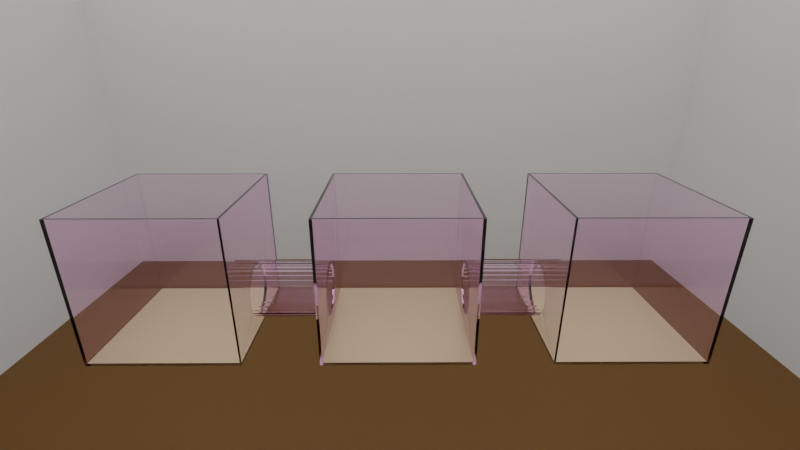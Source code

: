 # Source: Fluid_Container.blend  (saved by Blender 2.93.21; exported with 4.5.12 LTS)
import bpy
from mathutils import Matrix  # noqa: F401  (used for matrix-valued properties, if any)

bpy.ops.wm.read_factory_settings(use_empty=True)
scene = bpy.context.scene
scene.name = 'Scene'

# ---- collections
col_collection = bpy.data.collections.new('Collection'); scene.collection.children.link(col_collection)

# ---- materials (node trees are filled in below, after node groups)
mat_transp = bpy.data.materials.new('transp')
mat_material_001 = bpy.data.materials.new('Material.001')
mat_material_002 = bpy.data.materials.new('Material.002')
mat_material_004 = bpy.data.materials.new('Material.004')
mat_material = bpy.data.materials.new('Material')
mat_material.surface_render_method = 'BLENDED'
mat_material.blend_method = 'BLEND'
mat_material.alpha_threshold = 0.0
mat_material.use_raytrace_refraction = True
mat_material.use_screen_refraction = True
mat_material.thickness_mode = 'SLAB'
mat_material.line_color = (0.0, 0.0, 0.0, 1.0)
mat_liquid_domain_material = bpy.data.materials.new('Liquid Domain Material')

# ---- material node trees
mat_transp.use_nodes = True; mat_transp.node_tree.nodes.clear()
_N = mat_transp.node_tree.nodes; _L = mat_transp.node_tree.links
n0 = _N.new('ShaderNodeOutputMaterial'); n0.name = 'Material Output'; n0.location = (300, 300)
n1 = _N.new('ShaderNodeBsdfTransparent'); n1.name = 'Transparent BSDF'; n1.location = (10, 300)
_L.new(n1.outputs[0], n0.inputs[0])
n0.is_active_output = True
mat_material_001.use_nodes = True; mat_material_001.node_tree.nodes.clear()
_N = mat_material_001.node_tree.nodes; _L = mat_material_001.node_tree.links
n0 = _N.new('ShaderNodeBsdfPrincipled'); n0.name = 'Principled BSDF'; n0.location = (10, 300)
n0.distribution = 'GGX'
n0.subsurface_method = 'BURLEY'
n0.inputs[0].default_value = (0.8714, 0.8714, 0.8714, 1.0)
n0.inputs[3].default_value = 1.45
n0.inputs[27].default_value = (0.0, 0.0, 0.0, 1.0)
n0.inputs[28].default_value = 1.0
n1 = _N.new('ShaderNodeOutputMaterial'); n1.name = 'Material Output'; n1.location = (300, 300)
_L.new(n0.outputs[0], n1.inputs[0])
n1.is_active_output = True
mat_material_002.use_nodes = True; mat_material_002.node_tree.nodes.clear()
_N = mat_material_002.node_tree.nodes; _L = mat_material_002.node_tree.links
n0 = _N.new('ShaderNodeBsdfPrincipled'); n0.name = 'Principled BSDF'; n0.location = (10, 300)
n0.distribution = 'GGX'
n0.subsurface_method = 'BURLEY'
n0.inputs[0].default_value = (0.1492, 0.06443, 0.003279, 1.0)
n0.inputs[1].default_value = 0.1901
n0.inputs[2].default_value = 0.3926
n0.inputs[3].default_value = 1.45
n0.inputs[27].default_value = (0.0, 0.0, 0.0, 1.0)
n0.inputs[28].default_value = 1.0
n1 = _N.new('ShaderNodeOutputMaterial'); n1.name = 'Material Output'; n1.location = (300, 300)
_L.new(n0.outputs[0], n1.inputs[0])
n1.is_active_output = True
mat_material_004.use_nodes = True; mat_material_004.node_tree.nodes.clear()
_N = mat_material_004.node_tree.nodes; _L = mat_material_004.node_tree.links
n0 = _N.new('ShaderNodeBsdfPrincipled'); n0.name = 'Principled BSDF'; n0.location = (10, 300)
n0.distribution = 'GGX'
n0.subsurface_method = 'BURLEY'
n0.inputs[0].default_value = (0.8, 0.7736, 0.4043, 1.0)
n0.inputs[1].default_value = 0.595
n0.inputs[2].default_value = 0.4
n0.inputs[3].default_value = 1.45
n0.inputs[27].default_value = (0.0, 0.0, 0.0, 1.0)
n0.inputs[28].default_value = 1.0
n1 = _N.new('ShaderNodeOutputMaterial'); n1.name = 'Material Output'; n1.location = (300, 300)
_L.new(n0.outputs[0], n1.inputs[0])
n1.is_active_output = True
mat_material.use_nodes = True; mat_material.node_tree.nodes.clear()
_N = mat_material.node_tree.nodes; _L = mat_material.node_tree.links
n0 = _N.new('ShaderNodeOutputMaterial'); n0.name = 'Material Output'; n0.location = (300, 300)
n1 = _N.new('ShaderNodeBsdfGlass'); n1.name = 'Glass BSDF'; n1.location = (10, 300)
n1.distribution = 'BECKMANN'
n1.inputs[0].default_value = (1.0, 0.9161, 0.9786, 1.0)
n1.inputs[2].default_value = 1.45
_L.new(n1.outputs[0], n0.inputs[0])
n0.is_active_output = True
mat_liquid_domain_material.use_nodes = True; mat_liquid_domain_material.node_tree.nodes.clear()
_N = mat_liquid_domain_material.node_tree.nodes; _L = mat_liquid_domain_material.node_tree.links
n0 = _N.new('ShaderNodeOutputMaterial'); n0.name = 'Material Output'; n0.location = (1200, 150)
n1 = _N.new('ShaderNodeBsdfGlass'); n1.name = 'Glass BSDF'; n1.location = (800, 150)
n1.distribution = 'BECKMANN'
n1.inputs[2].default_value = 1.33
n2 = _N.new('ShaderNodeVolumeAbsorption'); n2.name = 'Volume Absorption'; n2.location = (800, 300)
n2.inputs[0].default_value = (0.8, 0.9, 1.0, 1.0)
_L.new(n1.outputs[0], n0.inputs[0])
_L.new(n2.outputs[0], n0.inputs[1])
n0.is_active_output = True

# ---- world
world_world = bpy.data.worlds.new('World'); scene.world = world_world
world_world.use_nodes = True; world_world.node_tree.nodes.clear()
_N = world_world.node_tree.nodes; _L = world_world.node_tree.links
n0 = _N.new('ShaderNodeOutputWorld'); n0.name = 'World Output'; n0.location = (300, 300)
n1 = _N.new('ShaderNodeBackground'); n1.name = 'Background'; n1.location = (10, 300)
n1.inputs[0].default_value = (0.9054, 0.9054, 0.9054, 1.0)
_L.new(n1.outputs[0], n0.inputs[0])
n0.is_active_output = True
world_world.color = (0.05088, 0.05088, 0.05088)
world_world.use_sun_shadow = False
world_world.sun_shadow_jitter_overblur = 0.0

# ---- cameras
cam_camera = bpy.data.cameras.new('Camera')
cam_camera.clip_end = 100.0
cam_camera.lens = 20.0
cam_camera.ortho_scale = 7.314

# ---- meshes
me_sphere = bpy.data.meshes.new('Sphere')
me_sphere.from_pydata([(0.0, 0.1951, 0.9808), (0.0, 0.3827, 0.9239), (0.0, 0.5556, 0.8315), (0.0, 0.7071, 0.7071), (0.0, 0.8315, 0.5556), (0.0, 0.9239, 0.3827), (0.0, 0.9808, 0.1951), (0.0, 0.8315, -0.5556), (0.0, 0.7071, -0.7071), (0.0, 0.5556, -0.8315), (0.03806, 0.1913, 0.9808), (0.07466, 0.3753, 0.9239), (0.1084, 0.5449, 0.8315), (0.1379, 0.6935, 0.7071), (0.1622, 0.8155, 0.5556), (0.1802, 0.9061, 0.3827), (0.1913, 0.9619, 0.1951), (0.1951, 0.9808, -4.371e-08), (0.1913, 0.9619, -0.1951), (0.1802, 0.9061, -0.3827), (0.1622, 0.8155, -0.5556), (0.1379, 0.6935, -0.7071), (0.1084, 0.5449, -0.8315), (0.07466, 0.3753, -0.9239), (0.03806, 0.1913, -0.9808), (0.07466, 0.1802, 0.9808), (0.1464, 0.3536, 0.9239), (0.2126, 0.5133, 0.8315), (0.2706, 0.6533, 0.7071), (0.3182, 0.7682, 0.5556), (0.3536, 0.8536, 0.3827), (0.3753, 0.9061, 0.1951), (0.3827, 0.9239, -4.371e-08), (0.3753, 0.9061, -0.1951), (0.3536, 0.8536, -0.3827), (0.3182, 0.7682, -0.5556), (0.2706, 0.6533, -0.7071), (0.2126, 0.5133, -0.8315), (0.1464, 0.3536, -0.9239), (0.07466, 0.1802, -0.9808), (0.1084, 0.1622, 0.9808), (0.2126, 0.3182, 0.9239), (0.3087, 0.4619, 0.8315), (0.3928, 0.5879, 0.7071), (0.4619, 0.6913, 0.5556), (0.5133, 0.7682, 0.3827), (0.5449, 0.8155, 0.1951), (0.5556, 0.8315, -4.371e-08), (0.5449, 0.8155, -0.1951), (0.5133, 0.7682, -0.3827), (0.4619, 0.6913, -0.5556), (0.3928, 0.5879, -0.7071), (0.3087, 0.4619, -0.8315), (0.2126, 0.3182, -0.9239), (0.1084, 0.1622, -0.9808), (0.1379, 0.1379, 0.9808), (0.2706, 0.2706, 0.9239), (0.3928, 0.3928, 0.8315), (0.5, 0.5, 0.7071), (0.5879, 0.5879, 0.5556), (0.6533, 0.6533, 0.3827), (0.6935, 0.6935, 0.1951), (0.7071, 0.7071, -4.371e-08), (0.6935, 0.6935, -0.1951), (0.6533, 0.6533, -0.3827), (0.5879, 0.5879, -0.5556), (0.5, 0.5, -0.7071), (0.3928, 0.3928, -0.8315), (0.2706, 0.2706, -0.9239), (0.1379, 0.1379, -0.9808), (0.1622, 0.1084, 0.9808), (0.3182, 0.2126, 0.9239), (0.4619, 0.3087, 0.8315), (0.5879, 0.3928, 0.7071), (0.6913, 0.4619, 0.5556), (0.7682, 0.5133, 0.3827), (0.8155, 0.5449, 0.1951), (0.8315, 0.5556, -4.371e-08), (0.8155, 0.5449, -0.1951), (0.7682, 0.5133, -0.3827), (0.6913, 0.4619, -0.5556), (0.5879, 0.3928, -0.7071), (0.4619, 0.3087, -0.8315), (0.3182, 0.2126, -0.9239), (0.1622, 0.1084, -0.9808), (0.1802, 0.07466, 0.9808), (0.3536, 0.1464, 0.9239), (0.5133, 0.2126, 0.8315), (0.6533, 0.2706, 0.7071), (0.7682, 0.3182, 0.5556), (0.8536, 0.3536, 0.3827), (0.9061, 0.3753, 0.1951), (0.9239, 0.3827, -4.371e-08), (0.9061, 0.3753, -0.1951), (0.8536, 0.3536, -0.3827), (0.7682, 0.3182, -0.5556), (0.6533, 0.2706, -0.7071), (0.5133, 0.2126, -0.8315), (0.3536, 0.1464, -0.9239), (0.1802, 0.07466, -0.9808), (0.1913, 0.03806, 0.9808), (0.3753, 0.07466, 0.9239), (0.5449, 0.1084, 0.8315), (0.6935, 0.1379, 0.7071), (0.8155, 0.1622, 0.5556), (0.9061, 0.1802, 0.3827), (0.9619, 0.1913, 0.1951), (0.9808, 0.1951, -4.371e-08), (0.9619, 0.1913, -0.1951), (0.9061, 0.1802, -0.3827), (0.8155, 0.1622, -0.5556), (0.6935, 0.1379, -0.7071), (0.5449, 0.1084, -0.8315), (0.3753, 0.07466, -0.9239), (0.1913, 0.03806, -0.9808), (0.1951, -6.874e-08, 0.9808), (0.3827, -1.209e-07, 0.9239), (0.5556, -1.134e-07, 0.8315), (0.7071, -4.638e-08, 0.7071), (0.8315, -9.109e-08, 0.5556), (0.9239, -1.658e-08, 0.3827), (0.9808, -9.109e-08, 0.1951), (1.0, -1.656e-07, -4.371e-08), (0.9808, -9.109e-08, -0.1951), (0.9239, -1.507e-07, -0.3827), (0.8315, -1.06e-07, -0.5556), (0.7071, -4.638e-08, -0.7071), (0.5556, -1.134e-07, -0.8315), (0.3827, -9.854e-08, -0.9239), (0.1951, -7.619e-08, -0.9808), (0.1913, -0.03806, 0.9808), (0.3753, -0.07466, 0.9239), (0.5449, -0.1084, 0.8315), (0.6935, -0.1379, 0.7071), (0.8155, -0.1622, 0.5556), (0.9061, -0.1802, 0.3827), (0.9619, -0.1913, 0.1951), (0.9808, -0.1951, -4.371e-08), (0.9619, -0.1913, -0.1951), (0.9061, -0.1802, -0.3827), (0.8155, -0.1622, -0.5556), (0.6935, -0.1379, -0.7071), (0.5449, -0.1084, -0.8315), (0.3753, -0.07466, -0.9239), (0.1913, -0.03806, -0.9808), (0.1802, -0.07466, 0.9808), (0.3536, -0.1464, 0.9239), (0.5133, -0.2126, 0.8315), (0.6533, -0.2706, 0.7071), (0.7682, -0.3182, 0.5556), (0.8536, -0.3536, 0.3827), (0.9061, -0.3753, 0.1951), (0.9239, -0.3827, -4.371e-08), (0.9061, -0.3753, -0.1951), (0.8536, -0.3536, -0.3827), (0.7682, -0.3182, -0.5556), (0.6533, -0.2706, -0.7071), (0.5133, -0.2126, -0.8315), (0.3536, -0.1464, -0.9239), (0.1802, -0.07466, -0.9808), (0.1622, -0.1084, 0.9808), (0.3182, -0.2126, 0.9239), (0.4619, -0.3087, 0.8315), (0.5879, -0.3928, 0.7071), (0.6913, -0.4619, 0.5556), (0.7682, -0.5133, 0.3827), (0.8155, -0.5449, 0.1951), (0.8315, -0.5556, -4.371e-08), (0.8155, -0.5449, -0.1951), (0.7682, -0.5133, -0.3827), (0.6913, -0.4619, -0.5556), (0.5879, -0.3928, -0.7071), (0.4619, -0.3087, -0.8315), (0.3182, -0.2126, -0.9239), (0.1622, -0.1084, -0.9808), (0.1379, -0.1379, 0.9808), (0.2706, -0.2706, 0.9239), (0.3928, -0.3928, 0.8315), (0.5, -0.5, 0.7071), (0.5879, -0.5879, 0.5556), (0.6533, -0.6533, 0.3827), (0.6935, -0.6935, 0.1951), (0.7071, -0.7071, -4.371e-08), (0.6935, -0.6935, -0.1951), (0.6533, -0.6533, -0.3827), (0.5879, -0.5879, -0.5556), (0.5, -0.5, -0.7071), (0.3928, -0.3928, -0.8315), (0.2706, -0.2706, -0.9239), (0.1379, -0.1379, -0.9808), (0.1084, -0.1622, 0.9808), (0.2126, -0.3182, 0.9239), (0.3087, -0.4619, 0.8315), (0.3928, -0.5879, 0.7071), (0.4619, -0.6913, 0.5556), (0.5133, -0.7682, 0.3827), (0.5449, -0.8155, 0.1951), (0.5556, -0.8315, -4.371e-08), (0.5449, -0.8155, -0.1951), (0.5133, -0.7682, -0.3827), (0.4619, -0.6913, -0.5556), (0.3928, -0.5879, -0.7071), (0.3087, -0.4619, -0.8315), (0.2126, -0.3182, -0.9239), (0.1084, -0.1622, -0.9808), (0.07466, -0.1802, 0.9808), (0.1464, -0.3536, 0.9239), (0.2126, -0.5133, 0.8315), (0.2706, -0.6533, 0.7071), (0.3182, -0.7682, 0.5556), (0.3536, -0.8536, 0.3827), (0.3753, -0.9061, 0.1951), (0.3827, -0.9239, -4.371e-08), (0.3753, -0.9061, -0.1951), (0.3536, -0.8536, -0.3827), (0.3182, -0.7682, -0.5556), (0.2706, -0.6533, -0.7071), (0.2126, -0.5133, -0.8315), (0.1464, -0.3536, -0.9239), (0.07466, -0.1802, -0.9808), (0.03806, -0.1913, 0.9808), (0.07466, -0.3753, 0.9239), (0.1084, -0.5449, 0.8315), (0.1379, -0.6935, 0.7071), (0.1622, -0.8155, 0.5556), (0.1802, -0.9061, 0.3827), (0.1913, -0.9619, 0.1951), (0.1951, -0.9808, -4.371e-08), (0.1913, -0.9619, -0.1951), (0.1802, -0.9061, -0.3827), (0.1622, -0.8155, -0.5556), (0.1379, -0.6935, -0.7071), (0.1084, -0.5449, -0.8315), (0.07466, -0.3753, -0.9239), (0.03806, -0.1913, -0.9808), (2.154e-09, -0.1951, 0.9808), (-2.765e-08, -0.3827, 0.9239), (-6.49e-08, -0.5556, 0.8315), (4.686e-08, -0.7071, 0.7071), (-1.275e-08, -0.8315, 0.5556), (1.706e-08, -0.9239, 0.3827), (-7.235e-08, -0.9808, 0.1951), (-2.661e-07, -1.0, -4.371e-08), (-7.235e-08, -0.9808, -0.1951), (-1.171e-07, -0.9239, -0.3827), (-4.255e-08, -0.8315, -0.5556), (4.686e-08, -0.7071, -0.7071), (-6.49e-08, -0.5556, -0.8315), (2.154e-09, -0.3827, -0.9239), (-1.571e-09, -0.1951, -0.9808), (-0.03806, -0.1913, 0.9808), (-0.07466, -0.3753, 0.9239), (-0.1084, -0.5449, 0.8315), (-0.1379, -0.6935, 0.7071), (-0.1622, -0.8155, 0.5556), (-0.1802, -0.9061, 0.3827), (-0.1913, -0.9619, 0.1951), (-0.1951, -0.9808, -4.371e-08), (-0.1913, -0.9619, -0.1951), (-0.1802, -0.9061, -0.3827), (-0.1622, -0.8155, -0.5556), (-0.1379, -0.6935, -0.7071), (-0.1084, -0.5449, -0.8315), (-0.07466, -0.3753, -0.9239), (-0.03806, -0.1913, -0.9808), (-0.07466, -0.1802, 0.9808), (-0.1464, -0.3536, 0.9239), (-0.2126, -0.5133, 0.8315), (-0.2706, -0.6533, 0.7071), (-0.3182, -0.7682, 0.5556), (-0.3536, -0.8536, 0.3827), (-0.3753, -0.9061, 0.1951), (-0.3827, -0.9239, -4.371e-08), (-0.3753, -0.9061, -0.1951), (-0.3536, -0.8536, -0.3827), (-0.3182, -0.7682, -0.5556), (-0.2706, -0.6533, -0.7071), (-0.2126, -0.5133, -0.8315), (-0.1464, -0.3536, -0.9239), (-0.07466, -0.1802, -0.9808), (-0.1084, -0.1622, 0.9808), (-0.2126, -0.3182, 0.9239), (-0.3087, -0.4619, 0.8315), (-0.3928, -0.5879, 0.7071), (-0.4619, -0.6913, 0.5556), (-0.5133, -0.7682, 0.3827), (-0.5449, -0.8155, 0.1951), (-0.5556, -0.8315, -4.371e-08), (-0.5449, -0.8155, -0.1951), (-0.5133, -0.7682, -0.3827), (-0.4619, -0.6913, -0.5556), (-0.3928, -0.5879, -0.7071), (-0.3087, -0.4619, -0.8315), (-0.2126, -0.3182, -0.9239), (-0.1084, -0.1622, -0.9808), (-0.1379, -0.1379, 0.9808), (-0.2706, -0.2706, 0.9239), (-0.3928, -0.3928, 0.8315), (-0.5, -0.5, 0.7071), (-0.5879, -0.5879, 0.5556), (-0.6533, -0.6533, 0.3827), (-0.6935, -0.6935, 0.1951), (-0.7071, -0.7071, -4.371e-08), (-0.6935, -0.6935, -0.1951), (-0.6533, -0.6533, -0.3827), (-0.5879, -0.5879, -0.5556), (-0.5, -0.5, -0.7071), (-0.3928, -0.3928, -0.8315), (-0.2706, -0.2706, -0.9239), (-0.1379, -0.1379, -0.9808), (-0.1622, -0.1084, 0.9808), (-0.3182, -0.2126, 0.9239), (-0.4619, -0.3087, 0.8315), (-0.5879, -0.3928, 0.7071), (-0.6913, -0.4619, 0.5556), (-0.7682, -0.5133, 0.3827), (-0.8155, -0.5449, 0.1951), (-0.8315, -0.5556, -4.371e-08), (-0.8155, -0.5449, -0.1951), (-0.7682, -0.5133, -0.3827), (-0.6913, -0.4619, -0.5556), (-0.5879, -0.3928, -0.7071), (-0.4619, -0.3087, -0.8315), (-0.3182, -0.2126, -0.9239), (-0.1622, -0.1084, -0.9808), (-8.077e-08, -1.209e-07, 1.0), (-0.1802, -0.07466, 0.9808), (-0.3536, -0.1464, 0.9239), (-0.5133, -0.2126, 0.8315), (-0.6533, -0.2706, 0.7071), (-0.7682, -0.3182, 0.5556), (-0.8536, -0.3536, 0.3827), (-0.9061, -0.3753, 0.1951), (-0.9239, -0.3827, -4.371e-08), (-0.9061, -0.3753, -0.1951), (-0.8536, -0.3536, -0.3827), (-0.7682, -0.3182, -0.5556), (-0.6533, -0.2706, -0.7071), (-0.5133, -0.2126, -0.8315), (-0.3536, -0.1464, -0.9239), (-0.1802, -0.07466, -0.9808), (-0.1913, -0.03806, 0.9808), (-0.3753, -0.07466, 0.9239), (-0.5449, -0.1084, 0.8315), (-0.6935, -0.1379, 0.7071), (-0.8155, -0.1622, 0.5556), (-0.9061, -0.1802, 0.3827), (-0.9619, -0.1913, 0.1951), (-0.9808, -0.1951, -4.371e-08), (-0.9619, -0.1913, -0.1951), (-0.9061, -0.1802, -0.3827), (-0.8155, -0.1622, -0.5556), (-0.6935, -0.1379, -0.7071), (-0.5449, -0.1084, -0.8315), (-0.3753, -0.07466, -0.9239), (-0.1913, -0.03806, -0.9808), (-0.1951, -7.246e-08, 0.9808), (-0.3827, -4.638e-08, 0.9239), (-0.5556, 5.771e-09, 0.8315), (-0.7071, -9.109e-08, 0.7071), (-0.8315, -4.638e-08, 0.5556), (-0.9239, -1.68e-09, 0.3827), (-0.9808, 7.283e-08, 0.1951), (-1.0, 3.858e-07, -4.371e-08), (-0.9808, 7.283e-08, -0.1951), (-0.9239, 1.175e-07, -0.3827), (-0.8315, -3.148e-08, -0.5556), (-0.7071, -9.109e-08, -0.7071), (-0.5556, 5.771e-09, -0.8315), (-0.3827, -6.128e-08, -0.9239), (-0.1951, -6.874e-08, -0.9808), (-0.1913, 0.03806, 0.9808), (-0.3753, 0.07466, 0.9239), (-0.5449, 0.1084, 0.8315), (-0.6935, 0.1379, 0.7071), (-0.8155, 0.1622, 0.5556), (-0.9061, 0.1802, 0.3827), (-0.9619, 0.1913, 0.1951), (-0.9808, 0.1951, -4.371e-08), (-0.9619, 0.1913, -0.1951), (-0.9061, 0.1802, -0.3827), (-0.8155, 0.1622, -0.5556), (-0.6935, 0.1379, -0.7071), (-0.5449, 0.1084, -0.8315), (-0.3753, 0.07466, -0.9239), (-0.1913, 0.03806, -0.9808), (-0.1802, 0.07466, 0.9808), (-0.3536, 0.1464, 0.9239), (-0.5133, 0.2126, 0.8315), (-0.6533, 0.2706, 0.7071), (-0.7682, 0.3182, 0.5556), (-0.8536, 0.3536, 0.3827), (-0.9061, 0.3753, 0.1951), (-0.9239, 0.3827, -4.371e-08), (-0.9061, 0.3753, -0.1951), (-0.8536, 0.3536, -0.3827), (-0.7682, 0.3182, -0.5556), (-0.6533, 0.2706, -0.7071), (-0.5133, 0.2126, -0.8315), (-0.3536, 0.1464, -0.9239), (-0.1802, 0.07466, -0.9808), (-0.1622, 0.1084, 0.9808), (-0.3182, 0.2126, 0.9239), (-0.4619, 0.3087, 0.8315), (-0.5879, 0.3928, 0.7071), (-0.6913, 0.4619, 0.5556), (-0.7682, 0.5133, 0.3827), (-0.8155, 0.5449, 0.1951), (-0.8315, 0.5556, -4.371e-08), (-0.8155, 0.5449, -0.1951), (-0.7682, 0.5133, -0.3827), (-0.6913, 0.4619, -0.5556), (-0.5879, 0.3928, -0.7071), (-0.4619, 0.3087, -0.8315), (-0.3182, 0.2126, -0.9239), (-0.1622, 0.1084, -0.9808), (-0.1379, 0.1379, 0.9808), (-0.2706, 0.2706, 0.9239), (-0.3928, 0.3928, 0.8315), (-0.5, 0.5, 0.7071), (-0.5879, 0.5879, 0.5556), (-0.6533, 0.6533, 0.3827), (-0.6935, 0.6935, 0.1951), (-0.7071, 0.7071, -4.371e-08), (-0.6935, 0.6935, -0.1951), (-0.6533, 0.6533, -0.3827), (-0.5879, 0.5879, -0.5556), (-0.5, 0.5, -0.7071), (-0.3928, 0.3928, -0.8315), (-0.2706, 0.2706, -0.9239), (-0.1379, 0.1379, -0.9808), (-0.1084, 0.1622, 0.9808), (-0.2126, 0.3182, 0.9239), (-0.3087, 0.4619, 0.8315), (-0.3928, 0.5879, 0.7071), (-0.4619, 0.6913, 0.5556), (-0.5133, 0.7682, 0.3827), (-0.5449, 0.8155, 0.1951), (-0.5556, 0.8315, -4.371e-08), (-0.5449, 0.8155, -0.1951), (-0.5133, 0.7682, -0.3827), (-0.4619, 0.6913, -0.5556), (-0.3928, 0.5879, -0.7071), (-0.3087, 0.4619, -0.8315), (-0.2126, 0.3182, -0.9239), (-0.1084, 0.1622, -0.9808), (-0.07466, 0.1802, 0.9808), (-0.1464, 0.3536, 0.9239), (-0.2126, 0.5133, 0.8315), (-0.2706, 0.6533, 0.7071), (-0.3182, 0.7682, 0.5556), (-0.3536, 0.8536, 0.3827), (-0.3753, 0.9061, 0.1951), (-0.3827, 0.9239, -4.371e-08), (-0.3753, 0.9061, -0.1951), (-0.3536, 0.8536, -0.3827), (-0.3182, 0.7682, -0.5556), (-0.2706, 0.6533, -0.7071), (-0.2126, 0.5133, -0.8315), (-0.1464, 0.3536, -0.9239), (-0.07466, 0.1802, -0.9808), (-0.03806, 0.1913, 0.9808), (-0.07466, 0.3753, 0.9239), (-0.1084, 0.5449, 0.8315), (-0.1379, 0.6935, 0.7071), (-0.1622, 0.8155, 0.5556), (-0.1802, 0.9061, 0.3827), (-0.1913, 0.9619, 0.1951), (-0.1951, 0.9808, -4.371e-08), (-0.1913, 0.9619, -0.1951), (-0.1802, 0.9061, -0.3827), (-0.1622, 0.8155, -0.5556), (-0.1379, 0.6935, -0.7071), (-0.1084, 0.5449, -0.8315), (-0.07466, 0.3753, -0.9239), (-0.03806, 0.1913, -0.9808), (5.386e-07, 1.0, -4.371e-08), (2.257e-07, 0.9808, -0.1951), (1.959e-07, 0.9239, -0.3827), (6.921e-08, 0.3827, -0.9239), (2.823e-08, 0.1951, -0.9808), (0.0, -8.742e-08, -1.0)], [], [(6, 5, 15, 16), (480, 479, 23, 24), (476, 6, 16, 17), (0, 325, 10), (481, 480, 24), (477, 476, 17, 18), (1, 0, 10, 11), (478, 477, 18, 19), (2, 1, 11, 12), (7, 478, 19, 20), (3, 2, 12, 13), (8, 7, 20, 21), (4, 3, 13, 14), (9, 8, 21, 22), (5, 4, 14, 15), (479, 9, 22, 23), (15, 14, 29, 30), (23, 22, 37, 38), (16, 15, 30, 31), (24, 23, 38, 39), (17, 16, 31, 32), (10, 325, 25), (481, 24, 39), (18, 17, 32, 33), (11, 10, 25, 26), (19, 18, 33, 34), (12, 11, 26, 27), (20, 19, 34, 35), (13, 12, 27, 28), (21, 20, 35, 36), (14, 13, 28, 29), (22, 21, 36, 37), (34, 33, 48, 49), (27, 26, 41, 42), (35, 34, 49, 50), (28, 27, 42, 43), (36, 35, 50, 51), (29, 28, 43, 44), (37, 36, 51, 52), (30, 29, 44, 45), (38, 37, 52, 53), (31, 30, 45, 46), (39, 38, 53, 54), (32, 31, 46, 47), (25, 325, 40), (481, 39, 54), (33, 32, 47, 48), (26, 25, 40, 41), (53, 52, 67, 68), (46, 45, 60, 61), (54, 53, 68, 69), (47, 46, 61, 62), (40, 325, 55), (481, 54, 69), (48, 47, 62, 63), (41, 40, 55, 56), (49, 48, 63, 64), (42, 41, 56, 57), (50, 49, 64, 65), (43, 42, 57, 58), (51, 50, 65, 66), (44, 43, 58, 59), (52, 51, 66, 67), (45, 44, 59, 60), (57, 56, 71, 72), (65, 64, 79, 80), (58, 57, 72, 73), (66, 65, 80, 81), (59, 58, 73, 74), (67, 66, 81, 82), (60, 59, 74, 75), (68, 67, 82, 83), (61, 60, 75, 76), (69, 68, 83, 84), (62, 61, 76, 77), (55, 325, 70), (481, 69, 84), (63, 62, 77, 78), (56, 55, 70, 71), (64, 63, 78, 79), (76, 75, 90, 91), (84, 83, 98, 99), (77, 76, 91, 92), (70, 325, 85), (481, 84, 99), (78, 77, 92, 93), (71, 70, 85, 86), (79, 78, 93, 94), (72, 71, 86, 87), (80, 79, 94, 95), (73, 72, 87, 88), (81, 80, 95, 96), (74, 73, 88, 89), (82, 81, 96, 97), (75, 74, 89, 90), (83, 82, 97, 98), (95, 94, 109, 110), (88, 87, 102, 103), (96, 95, 110, 111), (89, 88, 103, 104), (97, 96, 111, 112), (90, 89, 104, 105), (98, 97, 112, 113), (91, 90, 105, 106), (99, 98, 113, 114), (92, 91, 106, 107), (85, 325, 100), (481, 99, 114), (93, 92, 107, 108), (86, 85, 100, 101), (94, 93, 108, 109), (87, 86, 101, 102), (114, 113, 128, 129), (107, 106, 121, 122), (100, 325, 115), (481, 114, 129), (108, 107, 122, 123), (101, 100, 115, 116), (109, 108, 123, 124), (102, 101, 116, 117), (110, 109, 124, 125), (103, 102, 117, 118), (111, 110, 125, 126), (104, 103, 118, 119), (112, 111, 126, 127), (105, 104, 119, 120), (113, 112, 127, 128), (106, 105, 120, 121), (126, 125, 140, 141), (119, 118, 133, 134), (127, 126, 141, 142), (120, 119, 134, 135), (128, 127, 142, 143), (121, 120, 135, 136), (129, 128, 143, 144), (122, 121, 136, 137), (115, 325, 130), (481, 129, 144), (123, 122, 137, 138), (116, 115, 130, 131), (124, 123, 138, 139), (117, 116, 131, 132), (125, 124, 139, 140), (118, 117, 132, 133), (130, 325, 145), (481, 144, 159), (138, 137, 152, 153), (131, 130, 145, 146), (139, 138, 153, 154), (132, 131, 146, 147), (140, 139, 154, 155), (133, 132, 147, 148), (141, 140, 155, 156), (134, 133, 148, 149), (142, 141, 156, 157), (135, 134, 149, 150), (143, 142, 157, 158), (136, 135, 150, 151), (144, 143, 158, 159), (137, 136, 151, 152), (149, 148, 163, 164), (157, 156, 171, 172), (150, 149, 164, 165), (158, 157, 172, 173), (151, 150, 165, 166), (159, 158, 173, 174), (152, 151, 166, 167), (145, 325, 160), (481, 159, 174), (153, 152, 167, 168), (146, 145, 160, 161), (154, 153, 168, 169), (147, 146, 161, 162), (155, 154, 169, 170), (148, 147, 162, 163), (156, 155, 170, 171), (168, 167, 182, 183), (161, 160, 175, 176), (169, 168, 183, 184), (162, 161, 176, 177), (170, 169, 184, 185), (163, 162, 177, 178), (171, 170, 185, 186), (164, 163, 178, 179), (172, 171, 186, 187), (165, 164, 179, 180), (173, 172, 187, 188), (166, 165, 180, 181), (174, 173, 188, 189), (167, 166, 181, 182), (160, 325, 175), (481, 174, 189), (187, 186, 201, 202), (180, 179, 194, 195), (188, 187, 202, 203), (181, 180, 195, 196), (189, 188, 203, 204), (182, 181, 196, 197), (175, 325, 190), (481, 189, 204), (183, 182, 197, 198), (176, 175, 190, 191), (184, 183, 198, 199), (177, 176, 191, 192), (185, 184, 199, 200), (178, 177, 192, 193), (186, 185, 200, 201), (179, 178, 193, 194), (191, 190, 205, 206), (199, 198, 213, 214), (192, 191, 206, 207), (200, 199, 214, 215), (193, 192, 207, 208), (201, 200, 215, 216), (194, 193, 208, 209), (202, 201, 216, 217), (195, 194, 209, 210), (203, 202, 217, 218), (196, 195, 210, 211), (204, 203, 218, 219), (197, 196, 211, 212), (190, 325, 205), (481, 204, 219), (198, 197, 212, 213), (210, 209, 224, 225), (218, 217, 232, 233), (211, 210, 225, 226), (219, 218, 233, 234), (212, 211, 226, 227), (205, 325, 220), (481, 219, 234), (213, 212, 227, 228), (206, 205, 220, 221), (214, 213, 228, 229), (207, 206, 221, 222), (215, 214, 229, 230), (208, 207, 222, 223), (216, 215, 230, 231), (209, 208, 223, 224), (217, 216, 231, 232), (229, 228, 243, 244), (222, 221, 236, 237), (230, 229, 244, 245), (223, 222, 237, 238), (231, 230, 245, 246), (224, 223, 238, 239), (232, 231, 246, 247), (225, 224, 239, 240), (233, 232, 247, 248), (226, 225, 240, 241), (234, 233, 248, 249), (227, 226, 241, 242), (220, 325, 235), (481, 234, 249), (228, 227, 242, 243), (221, 220, 235, 236), (248, 247, 262, 263), (241, 240, 255, 256), (249, 248, 263, 264), (242, 241, 256, 257), (235, 325, 250), (481, 249, 264), (243, 242, 257, 258), (236, 235, 250, 251), (244, 243, 258, 259), (237, 236, 251, 252), (245, 244, 259, 260), (238, 237, 252, 253), (246, 245, 260, 261), (239, 238, 253, 254), (247, 246, 261, 262), (240, 239, 254, 255), (260, 259, 274, 275), (253, 252, 267, 268), (261, 260, 275, 276), (254, 253, 268, 269), (262, 261, 276, 277), (255, 254, 269, 270), (263, 262, 277, 278), (256, 255, 270, 271), (264, 263, 278, 279), (257, 256, 271, 272), (250, 325, 265), (481, 264, 279), (258, 257, 272, 273), (251, 250, 265, 266), (259, 258, 273, 274), (252, 251, 266, 267), (279, 278, 293, 294), (272, 271, 286, 287), (265, 325, 280), (481, 279, 294), (273, 272, 287, 288), (266, 265, 280, 281), (274, 273, 288, 289), (267, 266, 281, 282), (275, 274, 289, 290), (268, 267, 282, 283), (276, 275, 290, 291), (269, 268, 283, 284), (277, 276, 291, 292), (270, 269, 284, 285), (278, 277, 292, 293), (271, 270, 285, 286), (283, 282, 297, 298), (291, 290, 305, 306), (284, 283, 298, 299), (292, 291, 306, 307), (285, 284, 299, 300), (293, 292, 307, 308), (286, 285, 300, 301), (294, 293, 308, 309), (287, 286, 301, 302), (280, 325, 295), (481, 294, 309), (288, 287, 302, 303), (281, 280, 295, 296), (289, 288, 303, 304), (282, 281, 296, 297), (290, 289, 304, 305), (302, 301, 316, 317), (295, 325, 310), (481, 309, 324), (303, 302, 317, 318), (296, 295, 310, 311), (304, 303, 318, 319), (297, 296, 311, 312), (305, 304, 319, 320), (298, 297, 312, 313), (306, 305, 320, 321), (299, 298, 313, 314), (307, 306, 321, 322), (300, 299, 314, 315), (308, 307, 322, 323), (301, 300, 315, 316), (309, 308, 323, 324), (321, 320, 336, 337), (314, 313, 329, 330), (322, 321, 337, 338), (315, 314, 330, 331), (323, 322, 338, 339), (316, 315, 331, 332), (324, 323, 339, 340), (317, 316, 332, 333), (310, 325, 326), (481, 324, 340), (318, 317, 333, 334), (311, 310, 326, 327), (319, 318, 334, 335), (312, 311, 327, 328), (320, 319, 335, 336), (313, 312, 328, 329), (326, 325, 341), (481, 340, 355), (334, 333, 348, 349), (327, 326, 341, 342), (335, 334, 349, 350), (328, 327, 342, 343), (336, 335, 350, 351), (329, 328, 343, 344), (337, 336, 351, 352), (330, 329, 344, 345), (338, 337, 352, 353), (331, 330, 345, 346), (339, 338, 353, 354), (332, 331, 346, 347), (340, 339, 354, 355), (333, 332, 347, 348), (345, 344, 359, 360), (353, 352, 367, 368), (346, 345, 360, 361), (354, 353, 368, 369), (347, 346, 361, 362), (355, 354, 369, 370), (348, 347, 362, 363), (341, 325, 356), (481, 355, 370), (349, 348, 363, 364), (342, 341, 356, 357), (350, 349, 364, 365), (343, 342, 357, 358), (351, 350, 365, 366), (344, 343, 358, 359), (352, 351, 366, 367), (364, 363, 378, 379), (357, 356, 371, 372), (365, 364, 379, 380), (358, 357, 372, 373), (366, 365, 380, 381), (359, 358, 373, 374), (367, 366, 381, 382), (360, 359, 374, 375), (368, 367, 382, 383), (361, 360, 375, 376), (369, 368, 383, 384), (362, 361, 376, 377), (370, 369, 384, 385), (363, 362, 377, 378), (356, 325, 371), (481, 370, 385), (383, 382, 397, 398), (376, 375, 390, 391), (384, 383, 398, 399), (377, 376, 391, 392), (385, 384, 399, 400), (378, 377, 392, 393), (371, 325, 386), (481, 385, 400), (379, 378, 393, 394), (372, 371, 386, 387), (380, 379, 394, 395), (373, 372, 387, 388), (381, 380, 395, 396), (374, 373, 388, 389), (382, 381, 396, 397), (375, 374, 389, 390), (395, 394, 409, 410), (388, 387, 402, 403), (396, 395, 410, 411), (389, 388, 403, 404), (397, 396, 411, 412), (390, 389, 404, 405), (398, 397, 412, 413), (391, 390, 405, 406), (399, 398, 413, 414), (392, 391, 406, 407), (400, 399, 414, 415), (393, 392, 407, 408), (386, 325, 401), (481, 400, 415), (394, 393, 408, 409), (387, 386, 401, 402), (414, 413, 428, 429), (407, 406, 421, 422), (415, 414, 429, 430), (408, 407, 422, 423), (401, 325, 416), (481, 415, 430), (409, 408, 423, 424), (402, 401, 416, 417), (410, 409, 424, 425), (403, 402, 417, 418), (411, 410, 425, 426), (404, 403, 418, 419), (412, 411, 426, 427), (405, 404, 419, 420), (413, 412, 427, 428), (406, 405, 420, 421), (418, 417, 432, 433), (426, 425, 440, 441), (419, 418, 433, 434), (427, 426, 441, 442), (420, 419, 434, 435), (428, 427, 442, 443), (421, 420, 435, 436), (429, 428, 443, 444), (422, 421, 436, 437), (430, 429, 444, 445), (423, 422, 437, 438), (416, 325, 431), (481, 430, 445), (424, 423, 438, 439), (417, 416, 431, 432), (425, 424, 439, 440), (437, 436, 451, 452), (445, 444, 459, 460), (438, 437, 452, 453), (431, 325, 446), (481, 445, 460), (439, 438, 453, 454), (432, 431, 446, 447), (440, 439, 454, 455), (433, 432, 447, 448), (441, 440, 455, 456), (434, 433, 448, 449), (442, 441, 456, 457), (435, 434, 449, 450), (443, 442, 457, 458), (436, 435, 450, 451), (444, 443, 458, 459), (456, 455, 470, 471), (449, 448, 463, 464), (457, 456, 471, 472), (450, 449, 464, 465), (458, 457, 472, 473), (451, 450, 465, 466), (459, 458, 473, 474), (452, 451, 466, 467), (460, 459, 474, 475), (453, 452, 467, 468), (446, 325, 461), (481, 460, 475), (454, 453, 468, 469), (447, 446, 461, 462), (455, 454, 469, 470), (448, 447, 462, 463), (475, 474, 479, 480), (468, 467, 6, 476), (461, 325, 0), (481, 475, 480), (469, 468, 476, 477), (462, 461, 0, 1), (470, 469, 477, 478), (463, 462, 1, 2), (471, 470, 478, 7), (464, 463, 2, 3), (472, 471, 7, 8), (465, 464, 3, 4), (473, 472, 8, 9), (466, 465, 4, 5), (474, 473, 9, 479), (467, 466, 5, 6)])
_uv = me_sphere.uv_layers.new(name='UVMap')
_uv.uv.foreach_set('vector', [0.75, 0.5625, 0.75, 0.625, 0.7188, 0.625, 0.7188, 0.5625, 0.75, 0.0625, 0.75, 0.125, 0.7188, 0.125, 0.7188, 0.0625, 0.75, 0.5, 0.75, 0.5625, 0.7188, 0.5625, 0.7188, 0.5, 0.75, 0.9375, 0.7344, 1.0, 0.7188, 0.9375, 0.7344, 0.0, 0.75, 0.0625, 0.7188, 0.0625, 0.75, 0.4375, 0.75, 0.5, 0.7188, 0.5, 0.7188, 0.4375, 0.75, 0.875, 0.75, 0.9375, 0.7188, 0.9375, 0.7188, 0.875, 0.75, 0.375, 0.75, 0.4375, 0.7188, 0.4375, 0.7188, 0.375, 0.75, 0.8125, 0.75, 0.875, 0.7188, 0.875, 0.7188, 0.8125, 0.75, 0.3125, 0.75, 0.375, 0.7188, 0.375, 0.7188, 0.3125, 0.75, 0.75, 0.75, 0.8125, 0.7188, 0.8125, 0.7188, 0.75, 0.75, 0.25, 0.75, 0.3125, 0.7188, 0.3125, 0.7188, 0.25, 0.75, 0.6875, 0.75, 0.75, 0.7188, 0.75, 0.7188, 0.6875, 0.75, 0.1875, 0.75, 0.25, 0.7188, 0.25, 0.7188, 0.1875, 0.75, 0.625, 0.75, 0.6875, 0.7188, 0.6875, 0.7188, 0.625, 0.75, 0.125, 0.75, 0.1875, 0.7188, 0.1875, 0.7188, 0.125, 0.7188, 0.625, 0.7188, 0.6875, 0.6875, 0.6875, 0.6875, 0.625, 0.7188, 0.125, 0.7188, 0.1875, 0.6875, 0.1875, 0.6875, 0.125, 0.7188, 0.5625, 0.7188, 0.625, 0.6875, 0.625, 0.6875, 0.5625, 0.7188, 0.0625, 0.7188, 0.125, 0.6875, 0.125, 0.6875, 0.0625, 0.7188, 0.5, 0.7188, 0.5625, 0.6875, 0.5625, 0.6875, 0.5, 0.7188, 0.9375, 0.7031, 1.0, 0.6875, 0.9375, 0.7031, 0.0, 0.7188, 0.0625, 0.6875, 0.0625, 0.7188, 0.4375, 0.7188, 0.5, 0.6875, 0.5, 0.6875, 0.4375, 0.7188, 0.875, 0.7188, 0.9375, 0.6875, 0.9375, 0.6875, 0.875, 0.7188, 0.375, 0.7188, 0.4375, 0.6875, 0.4375, 0.6875, 0.375, 0.7188, 0.8125, 0.7188, 0.875, 0.6875, 0.875, 0.6875, 0.8125, 0.7188, 0.3125, 0.7188, 0.375, 0.6875, 0.375, 0.6875, 0.3125, 0.7188, 0.75, 0.7188, 0.8125, 0.6875, 0.8125, 0.6875, 0.75, 0.7188, 0.25, 0.7188, 0.3125, 0.6875, 0.3125, 0.6875, 0.25, 0.7188, 0.6875, 0.7188, 0.75, 0.6875, 0.75, 0.6875, 0.6875, 0.7188, 0.1875, 0.7188, 0.25, 0.6875, 0.25, 0.6875, 0.1875, 0.6875, 0.375, 0.6875, 0.4375, 0.6562, 0.4375, 0.6562, 0.375, 0.6875, 0.8125, 0.6875, 0.875, 0.6562, 0.875, 0.6562, 0.8125, 0.6875, 0.3125, 0.6875, 0.375, 0.6562, 0.375, 0.6562, 0.3125, 0.6875, 0.75, 0.6875, 0.8125, 0.6562, 0.8125, 0.6562, 0.75, 0.6875, 0.25, 0.6875, 0.3125, 0.6562, 0.3125, 0.6562, 0.25, 0.6875, 0.6875, 0.6875, 0.75, 0.6562, 0.75, 0.6562, 0.6875, 0.6875, 0.1875, 0.6875, 0.25, 0.6562, 0.25, 0.6562, 0.1875, 0.6875, 0.625, 0.6875, 0.6875, 0.6562, 0.6875, 0.6562, 0.625, 0.6875, 0.125, 0.6875, 0.1875, 0.6562, 0.1875, 0.6562, 0.125, 0.6875, 0.5625, 0.6875, 0.625, 0.6562, 0.625, 0.6562, 0.5625, 0.6875, 0.0625, 0.6875, 0.125, 0.6562, 0.125, 0.6562, 0.0625, 0.6875, 0.5, 0.6875, 0.5625, 0.6562, 0.5625, 0.6562, 0.5, 0.6875, 0.9375, 0.6719, 1.0, 0.6562, 0.9375, 0.6719, 0.0, 0.6875, 0.0625, 0.6562, 0.0625, 0.6875, 0.4375, 0.6875, 0.5, 0.6562, 0.5, 0.6562, 0.4375, 0.6875, 0.875, 0.6875, 0.9375, 0.6562, 0.9375, 0.6562, 0.875, 0.6562, 0.125, 0.6562, 0.1875, 0.625, 0.1875, 0.625, 0.125, 0.6562, 0.5625, 0.6562, 0.625, 0.625, 0.625, 0.625, 0.5625, 0.6562, 0.0625, 0.6562, 0.125, 0.625, 0.125, 0.625, 0.0625, 0.6562, 0.5, 0.6562, 0.5625, 0.625, 0.5625, 0.625, 0.5, 0.6562, 0.9375, 0.6406, 1.0, 0.625, 0.9375, 0.6406, 0.0, 0.6562, 0.0625, 0.625, 0.0625, 0.6562, 0.4375, 0.6562, 0.5, 0.625, 0.5, 0.625, 0.4375, 0.6562, 0.875, 0.6562, 0.9375, 0.625, 0.9375, 0.625, 0.875, 0.6562, 0.375, 0.6562, 0.4375, 0.625, 0.4375, 0.625, 0.375, 0.6562, 0.8125, 0.6562, 0.875, 0.625, 0.875, 0.625, 0.8125, 0.6562, 0.3125, 0.6562, 0.375, 0.625, 0.375, 0.625, 0.3125, 0.6562, 0.75, 0.6562, 0.8125, 0.625, 0.8125, 0.625, 0.75, 0.6562, 0.25, 0.6562, 0.3125, 0.625, 0.3125, 0.625, 0.25, 0.6562, 0.6875, 0.6562, 0.75, 0.625, 0.75, 0.625, 0.6875, 0.6562, 0.1875, 0.6562, 0.25, 0.625, 0.25, 0.625, 0.1875, 0.6562, 0.625, 0.6562, 0.6875, 0.625, 0.6875, 0.625, 0.625, 0.625, 0.8125, 0.625, 0.875, 0.5937, 0.875, 0.5938, 0.8125, 0.625, 0.3125, 0.625, 0.375, 0.5938, 0.375, 0.5938, 0.3125, 0.625, 0.75, 0.625, 0.8125, 0.5938, 0.8125, 0.5938, 0.75, 0.625, 0.25, 0.625, 0.3125, 0.5938, 0.3125, 0.5938, 0.25, 0.625, 0.6875, 0.625, 0.75, 0.5938, 0.75, 0.5938, 0.6875, 0.625, 0.1875, 0.625, 0.25, 0.5938, 0.25, 0.5938, 0.1875, 0.625, 0.625, 0.625, 0.6875, 0.5938, 0.6875, 0.5938, 0.625, 0.625, 0.125, 0.625, 0.1875, 0.5938, 0.1875, 0.5938, 0.125, 0.625, 0.5625, 0.625, 0.625, 0.5938, 0.625, 0.5938, 0.5625, 0.625, 0.0625, 0.625, 0.125, 0.5938, 0.125, 0.5937, 0.0625, 0.625, 0.5, 0.625, 0.5625, 0.5938, 0.5625, 0.5938, 0.5, 0.625, 0.9375, 0.6094, 1.0, 0.5937, 0.9375, 0.6094, 0.0, 0.625, 0.0625, 0.5937, 0.0625, 0.625, 0.4375, 0.625, 0.5, 0.5938, 0.5, 0.5938, 0.4375, 0.625, 0.875, 0.625, 0.9375, 0.5937, 0.9375, 0.5937, 0.875, 0.625, 0.375, 0.625, 0.4375, 0.5938, 0.4375, 0.5938, 0.375, 0.5938, 0.5625, 0.5938, 0.625, 0.5625, 0.625, 0.5625, 0.5625, 0.5937, 0.0625, 0.5938, 0.125, 0.5625, 0.125, 0.5625, 0.0625, 0.5938, 0.5, 0.5938, 0.5625, 0.5625, 0.5625, 0.5625, 0.5, 0.5937, 0.9375, 0.5781, 1.0, 0.5625, 0.9375, 0.5781, 0.0, 0.5937, 0.0625, 0.5625, 0.0625, 0.5938, 0.4375, 0.5938, 0.5, 0.5625, 0.5, 0.5625, 0.4375, 0.5937, 0.875, 0.5937, 0.9375, 0.5625, 0.9375, 0.5625, 0.875, 0.5938, 0.375, 0.5938, 0.4375, 0.5625, 0.4375, 0.5625, 0.375, 0.5938, 0.8125, 0.5937, 0.875, 0.5625, 0.875, 0.5625, 0.8125, 0.5938, 0.3125, 0.5938, 0.375, 0.5625, 0.375, 0.5625, 0.3125, 0.5938, 0.75, 0.5938, 0.8125, 0.5625, 0.8125, 0.5625, 0.75, 0.5938, 0.25, 0.5938, 0.3125, 0.5625, 0.3125, 0.5625, 0.25, 0.5938, 0.6875, 0.5938, 0.75, 0.5625, 0.75, 0.5625, 0.6875, 0.5938, 0.1875, 0.5938, 0.25, 0.5625, 0.25, 0.5625, 0.1875, 0.5938, 0.625, 0.5938, 0.6875, 0.5625, 0.6875, 0.5625, 0.625, 0.5938, 0.125, 0.5938, 0.1875, 0.5625, 0.1875, 0.5625, 0.125, 0.5625, 0.3125, 0.5625, 0.375, 0.5312, 0.375, 0.5312, 0.3125, 0.5625, 0.75, 0.5625, 0.8125, 0.5312, 0.8125, 0.5312, 0.75, 0.5625, 0.25, 0.5625, 0.3125, 0.5312, 0.3125, 0.5312, 0.25, 0.5625, 0.6875, 0.5625, 0.75, 0.5312, 0.75, 0.5312, 0.6875, 0.5625, 0.1875, 0.5625, 0.25, 0.5312, 0.25, 0.5312, 0.1875, 0.5625, 0.625, 0.5625, 0.6875, 0.5312, 0.6875, 0.5312, 0.625, 0.5625, 0.125, 0.5625, 0.1875, 0.5312, 0.1875, 0.5312, 0.125, 0.5625, 0.5625, 0.5625, 0.625, 0.5312, 0.625, 0.5312, 0.5625, 0.5625, 0.0625, 0.5625, 0.125, 0.5312, 0.125, 0.5312, 0.0625, 0.5625, 0.5, 0.5625, 0.5625, 0.5312, 0.5625, 0.5312, 0.5, 0.5625, 0.9375, 0.5469, 1.0, 0.5312, 0.9375, 0.5469, 0.0, 0.5625, 0.0625, 0.5312, 0.0625, 0.5625, 0.4375, 0.5625, 0.5, 0.5312, 0.5, 0.5312, 0.4375, 0.5625, 0.875, 0.5625, 0.9375, 0.5312, 0.9375, 0.5312, 0.875, 0.5625, 0.375, 0.5625, 0.4375, 0.5312, 0.4375, 0.5312, 0.375, 0.5625, 0.8125, 0.5625, 0.875, 0.5312, 0.875, 0.5312, 0.8125, 0.5312, 0.0625, 0.5312, 0.125, 0.5, 0.125, 0.5, 0.0625, 0.5312, 0.5, 0.5312, 0.5625, 0.5, 0.5625, 0.5, 0.5, 0.5312, 0.9375, 0.5156, 1.0, 0.5, 0.9375, 0.5156, 0.0, 0.5312, 0.0625, 0.5, 0.0625, 0.5312, 0.4375, 0.5312, 0.5, 0.5, 0.5, 0.5, 0.4375, 0.5312, 0.875, 0.5312, 0.9375, 0.5, 0.9375, 0.5, 0.875, 0.5312, 0.375, 0.5312, 0.4375, 0.5, 0.4375, 0.5, 0.375, 0.5312, 0.8125, 0.5312, 0.875, 0.5, 0.875, 0.5, 0.8125, 0.5312, 0.3125, 0.5312, 0.375, 0.5, 0.375, 0.5, 0.3125, 0.5312, 0.75, 0.5312, 0.8125, 0.5, 0.8125, 0.5, 0.75, 0.5312, 0.25, 0.5312, 0.3125, 0.5, 0.3125, 0.5, 0.25, 0.5312, 0.6875, 0.5312, 0.75, 0.5, 0.75, 0.5, 0.6875, 0.5312, 0.1875, 0.5312, 0.25, 0.5, 0.25, 0.5, 0.1875, 0.5312, 0.625, 0.5312, 0.6875, 0.5, 0.6875, 0.5, 0.625, 0.5312, 0.125, 0.5312, 0.1875, 0.5, 0.1875, 0.5, 0.125, 0.5312, 0.5625, 0.5312, 0.625, 0.5, 0.625, 0.5, 0.5625, 0.5, 0.25, 0.5, 0.3125, 0.4687, 0.3125, 0.4688, 0.25, 0.5, 0.6875, 0.5, 0.75, 0.4688, 0.75, 0.4687, 0.6875, 0.5, 0.1875, 0.5, 0.25, 0.4688, 0.25, 0.4687, 0.1875, 0.5, 0.625, 0.5, 0.6875, 0.4687, 0.6875, 0.4688, 0.625, 0.5, 0.125, 0.5, 0.1875, 0.4687, 0.1875, 0.4687, 0.125, 0.5, 0.5625, 0.5, 0.625, 0.4688, 0.625, 0.4688, 0.5625, 0.5, 0.0625, 0.5, 0.125, 0.4687, 0.125, 0.4687, 0.0625, 0.5, 0.5, 0.5, 0.5625, 0.4688, 0.5625, 0.4687, 0.5, 0.5, 0.9375, 0.4844, 1.0, 0.4687, 0.9375, 0.4844, 0.0, 0.5, 0.0625, 0.4687, 0.0625, 0.5, 0.4375, 0.5, 0.5, 0.4687, 0.5, 0.4688, 0.4375, 0.5, 0.875, 0.5, 0.9375, 0.4687, 0.9375, 0.4687, 0.875, 0.5, 0.375, 0.5, 0.4375, 0.4688, 0.4375, 0.4687, 0.375, 0.5, 0.8125, 0.5, 0.875, 0.4687, 0.875, 0.4687, 0.8125, 0.5, 0.3125, 0.5, 0.375, 0.4687, 0.375, 0.4687, 0.3125, 0.5, 0.75, 0.5, 0.8125, 0.4687, 0.8125, 0.4688, 0.75, 0.4687, 0.9375, 0.4531, 1.0, 0.4375, 0.9375, 0.4531, 0.0, 0.4687, 0.0625, 0.4375, 0.0625, 0.4688, 0.4375, 0.4687, 0.5, 0.4375, 0.5, 0.4375, 0.4375, 0.4687, 0.875, 0.4687, 0.9375, 0.4375, 0.9375, 0.4375, 0.875, 0.4687, 0.375, 0.4688, 0.4375, 0.4375, 0.4375, 0.4375, 0.375, 0.4687, 0.8125, 0.4687, 0.875, 0.4375, 0.875, 0.4375, 0.8125, 0.4687, 0.3125, 0.4687, 0.375, 0.4375, 0.375, 0.4375, 0.3125, 0.4688, 0.75, 0.4687, 0.8125, 0.4375, 0.8125, 0.4375, 0.75, 0.4688, 0.25, 0.4687, 0.3125, 0.4375, 0.3125, 0.4375, 0.25, 0.4687, 0.6875, 0.4688, 0.75, 0.4375, 0.75, 0.4375, 0.6875, 0.4687, 0.1875, 0.4688, 0.25, 0.4375, 0.25, 0.4375, 0.1875, 0.4688, 0.625, 0.4687, 0.6875, 0.4375, 0.6875, 0.4375, 0.625, 0.4687, 0.125, 0.4687, 0.1875, 0.4375, 0.1875, 0.4375, 0.125, 0.4688, 0.5625, 0.4688, 0.625, 0.4375, 0.625, 0.4375, 0.5625, 0.4687, 0.0625, 0.4687, 0.125, 0.4375, 0.125, 0.4375, 0.0625, 0.4687, 0.5, 0.4688, 0.5625, 0.4375, 0.5625, 0.4375, 0.5, 0.4375, 0.6875, 0.4375, 0.75, 0.4062, 0.75, 0.4062, 0.6875, 0.4375, 0.1875, 0.4375, 0.25, 0.4062, 0.25, 0.4062, 0.1875, 0.4375, 0.625, 0.4375, 0.6875, 0.4062, 0.6875, 0.4062, 0.625, 0.4375, 0.125, 0.4375, 0.1875, 0.4062, 0.1875, 0.4062, 0.125, 0.4375, 0.5625, 0.4375, 0.625, 0.4062, 0.625, 0.4062, 0.5625, 0.4375, 0.0625, 0.4375, 0.125, 0.4062, 0.125, 0.4062, 0.0625, 0.4375, 0.5, 0.4375, 0.5625, 0.4062, 0.5625, 0.4062, 0.5, 0.4375, 0.9375, 0.4219, 1.0, 0.4062, 0.9375, 0.4219, 0.0, 0.4375, 0.0625, 0.4062, 0.0625, 0.4375, 0.4375, 0.4375, 0.5, 0.4062, 0.5, 0.4062, 0.4375, 0.4375, 0.875, 0.4375, 0.9375, 0.4062, 0.9375, 0.4062, 0.875, 0.4375, 0.375, 0.4375, 0.4375, 0.4062, 0.4375, 0.4062, 0.375, 0.4375, 0.8125, 0.4375, 0.875, 0.4062, 0.875, 0.4062, 0.8125, 0.4375, 0.3125, 0.4375, 0.375, 0.4062, 0.375, 0.4062, 0.3125, 0.4375, 0.75, 0.4375, 0.8125, 0.4062, 0.8125, 0.4062, 0.75, 0.4375, 0.25, 0.4375, 0.3125, 0.4062, 0.3125, 0.4062, 0.25, 0.4062, 0.4375, 0.4062, 0.5, 0.375, 0.5, 0.375, 0.4375, 0.4062, 0.875, 0.4062, 0.9375, 0.375, 0.9375, 0.375, 0.875, 0.4062, 0.375, 0.4062, 0.4375, 0.375, 0.4375, 0.375, 0.375, 0.4062, 0.8125, 0.4062, 0.875, 0.375, 0.875, 0.375, 0.8125, 0.4062, 0.3125, 0.4062, 0.375, 0.375, 0.375, 0.375, 0.3125, 0.4062, 0.75, 0.4062, 0.8125, 0.375, 0.8125, 0.375, 0.75, 0.4062, 0.25, 0.4062, 0.3125, 0.375, 0.3125, 0.375, 0.25, 0.4062, 0.6875, 0.4062, 0.75, 0.375, 0.75, 0.375, 0.6875, 0.4062, 0.1875, 0.4062, 0.25, 0.375, 0.25, 0.375, 0.1875, 0.4062, 0.625, 0.4062, 0.6875, 0.375, 0.6875, 0.375, 0.625, 0.4062, 0.125, 0.4062, 0.1875, 0.375, 0.1875, 0.375, 0.125, 0.4062, 0.5625, 0.4062, 0.625, 0.375, 0.625, 0.375, 0.5625, 0.4062, 0.0625, 0.4062, 0.125, 0.375, 0.125, 0.375, 0.0625, 0.4062, 0.5, 0.4062, 0.5625, 0.375, 0.5625, 0.375, 0.5, 0.4062, 0.9375, 0.3906, 1.0, 0.375, 0.9375, 0.3906, 0.0, 0.4062, 0.0625, 0.375, 0.0625, 0.375, 0.1875, 0.375, 0.25, 0.3438, 0.25, 0.3438, 0.1875, 0.375, 0.625, 0.375, 0.6875, 0.3438, 0.6875, 0.3438, 0.625, 0.375, 0.125, 0.375, 0.1875, 0.3438, 0.1875, 0.3438, 0.125, 0.375, 0.5625, 0.375, 0.625, 0.3438, 0.625, 0.3438, 0.5625, 0.375, 0.0625, 0.375, 0.125, 0.3438, 0.125, 0.3437, 0.0625, 0.375, 0.5, 0.375, 0.5625, 0.3438, 0.5625, 0.3437, 0.5, 0.375, 0.9375, 0.3594, 1.0, 0.3437, 0.9375, 0.3594, 0.0, 0.375, 0.0625, 0.3437, 0.0625, 0.375, 0.4375, 0.375, 0.5, 0.3437, 0.5, 0.3438, 0.4375, 0.375, 0.875, 0.375, 0.9375, 0.3437, 0.9375, 0.3438, 0.875, 0.375, 0.375, 0.375, 0.4375, 0.3438, 0.4375, 0.3438, 0.375, 0.375, 0.8125, 0.375, 0.875, 0.3438, 0.875, 0.3438, 0.8125, 0.375, 0.3125, 0.375, 0.375, 0.3438, 0.375, 0.3438, 0.3125, 0.375, 0.75, 0.375, 0.8125, 0.3438, 0.8125, 0.3438, 0.75, 0.375, 0.25, 0.375, 0.3125, 0.3438, 0.3125, 0.3438, 0.25, 0.375, 0.6875, 0.375, 0.75, 0.3438, 0.75, 0.3438, 0.6875, 0.3438, 0.875, 0.3437, 0.9375, 0.3125, 0.9375, 0.3125, 0.875, 0.3438, 0.375, 0.3438, 0.4375, 0.3125, 0.4375, 0.3125, 0.375, 0.3438, 0.8125, 0.3438, 0.875, 0.3125, 0.875, 0.3125, 0.8125, 0.3438, 0.3125, 0.3438, 0.375, 0.3125, 0.375, 0.3125, 0.3125, 0.3438, 0.75, 0.3438, 0.8125, 0.3125, 0.8125, 0.3125, 0.75, 0.3438, 0.25, 0.3438, 0.3125, 0.3125, 0.3125, 0.3125, 0.25, 0.3438, 0.6875, 0.3438, 0.75, 0.3125, 0.75, 0.3125, 0.6875, 0.3438, 0.1875, 0.3438, 0.25, 0.3125, 0.25, 0.3125, 0.1875, 0.3438, 0.625, 0.3438, 0.6875, 0.3125, 0.6875, 0.3125, 0.625, 0.3438, 0.125, 0.3438, 0.1875, 0.3125, 0.1875, 0.3125, 0.125, 0.3438, 0.5625, 0.3438, 0.625, 0.3125, 0.625, 0.3125, 0.5625, 0.3437, 0.0625, 0.3438, 0.125, 0.3125, 0.125, 0.3125, 0.0625, 0.3437, 0.5, 0.3438, 0.5625, 0.3125, 0.5625, 0.3125, 0.5, 0.3437, 0.9375, 0.3281, 1.0, 0.3125, 0.9375, 0.3281, 0.0, 0.3437, 0.0625, 0.3125, 0.0625, 0.3438, 0.4375, 0.3437, 0.5, 0.3125, 0.5, 0.3125, 0.4375, 0.3125, 0.625, 0.3125, 0.6875, 0.2812, 0.6875, 0.2812, 0.625, 0.3125, 0.125, 0.3125, 0.1875, 0.2812, 0.1875, 0.2812, 0.125, 0.3125, 0.5625, 0.3125, 0.625, 0.2812, 0.625, 0.2812, 0.5625, 0.3125, 0.0625, 0.3125, 0.125, 0.2812, 0.125, 0.2812, 0.0625, 0.3125, 0.5, 0.3125, 0.5625, 0.2812, 0.5625, 0.2812, 0.5, 0.3125, 0.9375, 0.2969, 1.0, 0.2812, 0.9375, 0.2969, 0.0, 0.3125, 0.0625, 0.2812, 0.0625, 0.3125, 0.4375, 0.3125, 0.5, 0.2812, 0.5, 0.2812, 0.4375, 0.3125, 0.875, 0.3125, 0.9375, 0.2812, 0.9375, 0.2812, 0.875, 0.3125, 0.375, 0.3125, 0.4375, 0.2812, 0.4375, 0.2812, 0.375, 0.3125, 0.8125, 0.3125, 0.875, 0.2812, 0.875, 0.2812, 0.8125, 0.3125, 0.3125, 0.3125, 0.375, 0.2812, 0.375, 0.2812, 0.3125, 0.3125, 0.75, 0.3125, 0.8125, 0.2812, 0.8125, 0.2812, 0.75, 0.3125, 0.25, 0.3125, 0.3125, 0.2812, 0.3125, 0.2812, 0.25, 0.3125, 0.6875, 0.3125, 0.75, 0.2812, 0.75, 0.2812, 0.6875, 0.3125, 0.1875, 0.3125, 0.25, 0.2812, 0.25, 0.2812, 0.1875, 0.2812, 0.375, 0.2812, 0.4375, 0.25, 0.4375, 0.25, 0.375, 0.2812, 0.8125, 0.2812, 0.875, 0.25, 0.875, 0.25, 0.8125, 0.2812, 0.3125, 0.2812, 0.375, 0.25, 0.375, 0.25, 0.3125, 0.2812, 0.75, 0.2812, 0.8125, 0.25, 0.8125, 0.25, 0.75, 0.2812, 0.25, 0.2812, 0.3125, 0.25, 0.3125, 0.25, 0.25, 0.2812, 0.6875, 0.2812, 0.75, 0.25, 0.75, 0.25, 0.6875, 0.2812, 0.1875, 0.2812, 0.25, 0.25, 0.25, 0.25, 0.1875, 0.2812, 0.625, 0.2812, 0.6875, 0.25, 0.6875, 0.25, 0.625, 0.2812, 0.125, 0.2812, 0.1875, 0.25, 0.1875, 0.25, 0.125, 0.2812, 0.5625, 0.2812, 0.625, 0.25, 0.625, 0.25, 0.5625, 0.2812, 0.0625, 0.2812, 0.125, 0.25, 0.125, 0.25, 0.0625, 0.2812, 0.5, 0.2812, 0.5625, 0.25, 0.5625, 0.25, 0.5, 0.2812, 0.9375, 0.2656, 1.0, 0.25, 0.9375, 0.2656, 0.0, 0.2812, 0.0625, 0.25, 0.0625, 0.2812, 0.4375, 0.2812, 0.5, 0.25, 0.5, 0.25, 0.4375, 0.2812, 0.875, 0.2812, 0.9375, 0.25, 0.9375, 0.25, 0.875, 0.25, 0.125, 0.25, 0.1875, 0.2188, 0.1875, 0.2188, 0.125, 0.25, 0.5625, 0.25, 0.625, 0.2188, 0.625, 0.2188, 0.5625, 0.25, 0.0625, 0.25, 0.125, 0.2188, 0.125, 0.2188, 0.0625, 0.25, 0.5, 0.25, 0.5625, 0.2188, 0.5625, 0.2187, 0.5, 0.25, 0.9375, 0.2344, 1.0, 0.2188, 0.9375, 0.2344, 0.0, 0.25, 0.0625, 0.2188, 0.0625, 0.25, 0.4375, 0.25, 0.5, 0.2187, 0.5, 0.2188, 0.4375, 0.25, 0.875, 0.25, 0.9375, 0.2188, 0.9375, 0.2188, 0.875, 0.25, 0.375, 0.25, 0.4375, 0.2188, 0.4375, 0.2188, 0.375, 0.25, 0.8125, 0.25, 0.875, 0.2188, 0.875, 0.2188, 0.8125, 0.25, 0.3125, 0.25, 0.375, 0.2188, 0.375, 0.2188, 0.3125, 0.25, 0.75, 0.25, 0.8125, 0.2188, 0.8125, 0.2188, 0.75, 0.25, 0.25, 0.25, 0.3125, 0.2188, 0.3125, 0.2188, 0.25, 0.25, 0.6875, 0.25, 0.75, 0.2188, 0.75, 0.2188, 0.6875, 0.25, 0.1875, 0.25, 0.25, 0.2188, 0.25, 0.2188, 0.1875, 0.25, 0.625, 0.25, 0.6875, 0.2188, 0.6875, 0.2188, 0.625, 0.2188, 0.3125, 0.2188, 0.375, 0.1875, 0.375, 0.1875, 0.3125, 0.2188, 0.75, 0.2188, 0.8125, 0.1875, 0.8125, 0.1875, 0.75, 0.2188, 0.25, 0.2188, 0.3125, 0.1875, 0.3125, 0.1875, 0.25, 0.2188, 0.6875, 0.2188, 0.75, 0.1875, 0.75, 0.1875, 0.6875, 0.2188, 0.1875, 0.2188, 0.25, 0.1875, 0.25, 0.1875, 0.1875, 0.2188, 0.625, 0.2188, 0.6875, 0.1875, 0.6875, 0.1875, 0.625, 0.2188, 0.125, 0.2188, 0.1875, 0.1875, 0.1875, 0.1875, 0.125, 0.2188, 0.5625, 0.2188, 0.625, 0.1875, 0.625, 0.1875, 0.5625, 0.2188, 0.0625, 0.2188, 0.125, 0.1875, 0.125, 0.1875, 0.0625, 0.2187, 0.5, 0.2188, 0.5625, 0.1875, 0.5625, 0.1875, 0.5, 0.2188, 0.9375, 0.2031, 1.0, 0.1875, 0.9375, 0.2031, 0.0, 0.2188, 0.0625, 0.1875, 0.0625, 0.2188, 0.4375, 0.2187, 0.5, 0.1875, 0.5, 0.1875, 0.4375, 0.2188, 0.875, 0.2188, 0.9375, 0.1875, 0.9375, 0.1875, 0.875, 0.2188, 0.375, 0.2188, 0.4375, 0.1875, 0.4375, 0.1875, 0.375, 0.2188, 0.8125, 0.2188, 0.875, 0.1875, 0.875, 0.1875, 0.8125, 0.1875, 0.0625, 0.1875, 0.125, 0.1563, 0.125, 0.1563, 0.0625, 0.1875, 0.5, 0.1875, 0.5625, 0.1562, 0.5625, 0.1562, 0.5, 0.1875, 0.9375, 0.1719, 1.0, 0.1563, 0.9375, 0.1719, 0.0, 0.1875, 0.0625, 0.1563, 0.0625, 0.1875, 0.4375, 0.1875, 0.5, 0.1562, 0.5, 0.1562, 0.4375, 0.1875, 0.875, 0.1875, 0.9375, 0.1563, 0.9375, 0.1563, 0.875, 0.1875, 0.375, 0.1875, 0.4375, 0.1562, 0.4375, 0.1562, 0.375, 0.1875, 0.8125, 0.1875, 0.875, 0.1563, 0.875, 0.1562, 0.8125, 0.1875, 0.3125, 0.1875, 0.375, 0.1562, 0.375, 0.1563, 0.3125, 0.1875, 0.75, 0.1875, 0.8125, 0.1562, 0.8125, 0.1563, 0.75, 0.1875, 0.25, 0.1875, 0.3125, 0.1563, 0.3125, 0.1563, 0.25, 0.1875, 0.6875, 0.1875, 0.75, 0.1563, 0.75, 0.1563, 0.6875, 0.1875, 0.1875, 0.1875, 0.25, 0.1563, 0.25, 0.1562, 0.1875, 0.1875, 0.625, 0.1875, 0.6875, 0.1563, 0.6875, 0.1563, 0.625, 0.1875, 0.125, 0.1875, 0.1875, 0.1562, 0.1875, 0.1563, 0.125, 0.1875, 0.5625, 0.1875, 0.625, 0.1563, 0.625, 0.1562, 0.5625, 0.1563, 0.75, 0.1562, 0.8125, 0.125, 0.8125, 0.125, 0.75, 0.1563, 0.25, 0.1563, 0.3125, 0.125, 0.3125, 0.125, 0.25, 0.1563, 0.6875, 0.1563, 0.75, 0.125, 0.75, 0.125, 0.6875, 0.1562, 0.1875, 0.1563, 0.25, 0.125, 0.25, 0.125, 0.1875, 0.1563, 0.625, 0.1563, 0.6875, 0.125, 0.6875, 0.125, 0.625, 0.1563, 0.125, 0.1562, 0.1875, 0.125, 0.1875, 0.125, 0.125, 0.1562, 0.5625, 0.1563, 0.625, 0.125, 0.625, 0.125, 0.5625, 0.1563, 0.0625, 0.1563, 0.125, 0.125, 0.125, 0.125, 0.0625, 0.1562, 0.5, 0.1562, 0.5625, 0.125, 0.5625, 0.125, 0.5, 0.1563, 0.9375, 0.1406, 1.0, 0.125, 0.9375, 0.1406, 0.0, 0.1563, 0.0625, 0.125, 0.0625, 0.1562, 0.4375, 0.1562, 0.5, 0.125, 0.5, 0.125, 0.4375, 0.1563, 0.875, 0.1563, 0.9375, 0.125, 0.9375, 0.125, 0.875, 0.1562, 0.375, 0.1562, 0.4375, 0.125, 0.4375, 0.125, 0.375, 0.1562, 0.8125, 0.1563, 0.875, 0.125, 0.875, 0.125, 0.8125, 0.1563, 0.3125, 0.1562, 0.375, 0.125, 0.375, 0.125, 0.3125, 0.125, 0.5, 0.125, 0.5625, 0.09375, 0.5625, 0.09375, 0.5, 0.125, 0.9375, 0.1094, 1.0, 0.09375, 0.9375, 0.1094, 0.0, 0.125, 0.0625, 0.09375, 0.0625, 0.125, 0.4375, 0.125, 0.5, 0.09375, 0.5, 0.09375, 0.4375, 0.125, 0.875, 0.125, 0.9375, 0.09375, 0.9375, 0.09375, 0.875, 0.125, 0.375, 0.125, 0.4375, 0.09375, 0.4375, 0.09375, 0.375, 0.125, 0.8125, 0.125, 0.875, 0.09375, 0.875, 0.09375, 0.8125, 0.125, 0.3125, 0.125, 0.375, 0.09375, 0.375, 0.09375, 0.3125, 0.125, 0.75, 0.125, 0.8125, 0.09375, 0.8125, 0.09375, 0.75, 0.125, 0.25, 0.125, 0.3125, 0.09375, 0.3125, 0.09375, 0.25, 0.125, 0.6875, 0.125, 0.75, 0.09375, 0.75, 0.09375, 0.6875, 0.125, 0.1875, 0.125, 0.25, 0.09375, 0.25, 0.09375, 0.1875, 0.125, 0.625, 0.125, 0.6875, 0.09375, 0.6875, 0.09375, 0.625, 0.125, 0.125, 0.125, 0.1875, 0.09375, 0.1875, 0.09375, 0.125, 0.125, 0.5625, 0.125, 0.625, 0.09375, 0.625, 0.09375, 0.5625, 0.125, 0.0625, 0.125, 0.125, 0.09375, 0.125, 0.09375, 0.0625, 0.09375, 0.25, 0.09375, 0.3125, 0.0625, 0.3125, 0.0625, 0.25, 0.09375, 0.6875, 0.09375, 0.75, 0.0625, 0.75, 0.0625, 0.6875, 0.09375, 0.1875, 0.09375, 0.25, 0.0625, 0.25, 0.0625, 0.1875, 0.09375, 0.625, 0.09375, 0.6875, 0.0625, 0.6875, 0.0625, 0.625, 0.09375, 0.125, 0.09375, 0.1875, 0.0625, 0.1875, 0.0625, 0.125, 0.09375, 0.5625, 0.09375, 0.625, 0.0625, 0.625, 0.0625, 0.5625, 0.09375, 0.0625, 0.09375, 0.125, 0.0625, 0.125, 0.0625, 0.0625, 0.09375, 0.5, 0.09375, 0.5625, 0.0625, 0.5625, 0.0625, 0.5, 0.09375, 0.9375, 0.07813, 1.0, 0.0625, 0.9375, 0.07813, 0.0, 0.09375, 0.0625, 0.0625, 0.0625, 0.09375, 0.4375, 0.09375, 0.5, 0.0625, 0.5, 0.0625, 0.4375, 0.09375, 0.875, 0.09375, 0.9375, 0.0625, 0.9375, 0.0625, 0.875, 0.09375, 0.375, 0.09375, 0.4375, 0.0625, 0.4375, 0.0625, 0.375, 0.09375, 0.8125, 0.09375, 0.875, 0.0625, 0.875, 0.0625, 0.8125, 0.09375, 0.3125, 0.09375, 0.375, 0.0625, 0.375, 0.0625, 0.3125, 0.09375, 0.75, 0.09375, 0.8125, 0.0625, 0.8125, 0.0625, 0.75, 0.0625, 0.9375, 0.04688, 1.0, 0.03125, 0.9375, 0.04688, 0.0, 0.0625, 0.0625, 0.03125, 0.0625, 0.0625, 0.4375, 0.0625, 0.5, 0.03125, 0.5, 0.03125, 0.4375, 0.0625, 0.875, 0.0625, 0.9375, 0.03125, 0.9375, 0.03125, 0.875, 0.0625, 0.375, 0.0625, 0.4375, 0.03125, 0.4375, 0.03125, 0.375, 0.0625, 0.8125, 0.0625, 0.875, 0.03125, 0.875, 0.03125, 0.8125, 0.0625, 0.3125, 0.0625, 0.375, 0.03125, 0.375, 0.03125, 0.3125, 0.0625, 0.75, 0.0625, 0.8125, 0.03125, 0.8125, 0.03125, 0.75, 0.0625, 0.25, 0.0625, 0.3125, 0.03125, 0.3125, 0.03125, 0.25, 0.0625, 0.6875, 0.0625, 0.75, 0.03125, 0.75, 0.03125, 0.6875, 0.0625, 0.1875, 0.0625, 0.25, 0.03125, 0.25, 0.03125, 0.1875, 0.0625, 0.625, 0.0625, 0.6875, 0.03125, 0.6875, 0.03125, 0.625, 0.0625, 0.125, 0.0625, 0.1875, 0.03125, 0.1875, 0.03125, 0.125, 0.0625, 0.5625, 0.0625, 0.625, 0.03125, 0.625, 0.03125, 0.5625, 0.0625, 0.0625, 0.0625, 0.125, 0.03125, 0.125, 0.03125, 0.0625, 0.0625, 0.5, 0.0625, 0.5625, 0.03125, 0.5625, 0.03125, 0.5, 0.03125, 0.6875, 0.03125, 0.75, 2.98e-08, 0.75, 2.98e-08, 0.6875, 0.03125, 0.1875, 0.03125, 0.25, 2.98e-08, 0.25, 0.0, 0.1875, 0.03125, 0.625, 0.03125, 0.6875, 2.98e-08, 0.6875, 0.0, 0.625, 0.03125, 0.125, 0.03125, 0.1875, 0.0, 0.1875, 2.98e-08, 0.125, 0.03125, 0.5625, 0.03125, 0.625, 0.0, 0.625, 0.0, 0.5625, 0.03125, 0.0625, 0.03125, 0.125, 2.98e-08, 0.125, 8.941e-08, 0.0625, 0.03125, 0.5, 0.03125, 0.5625, 0.0, 0.5625, 0.0, 0.5, 0.03125, 0.9375, 0.01563, 1.0, 8.941e-08, 0.9375, 0.01563, 0.0, 0.03125, 0.0625, 8.941e-08, 0.0625, 0.03125, 0.4375, 0.03125, 0.5, 0.0, 0.5, 0.0, 0.4375, 0.03125, 0.875, 0.03125, 0.9375, 8.941e-08, 0.9375, 2.98e-08, 0.875, 0.03125, 0.375, 0.03125, 0.4375, 0.0, 0.4375, 0.0, 0.375, 0.03125, 0.8125, 0.03125, 0.875, 2.98e-08, 0.875, 0.0, 0.8125, 0.03125, 0.3125, 0.03125, 0.375, 0.0, 0.375, 2.98e-08, 0.3125, 0.03125, 0.75, 0.03125, 0.8125, 0.0, 0.8125, 2.98e-08, 0.75, 0.03125, 0.25, 0.03125, 0.3125, 2.98e-08, 0.3125, 2.98e-08, 0.25, 1.0, 0.4375, 1.0, 0.5, 0.9687, 0.5, 0.9688, 0.4375, 1.0, 0.875, 1.0, 0.9375, 0.9688, 0.9375, 0.9688, 0.875, 1.0, 0.375, 1.0, 0.4375, 0.9688, 0.4375, 0.9687, 0.375, 1.0, 0.8125, 1.0, 0.875, 0.9688, 0.875, 0.9688, 0.8125, 1.0, 0.3125, 1.0, 0.375, 0.9687, 0.375, 0.9688, 0.3125, 1.0, 0.75, 1.0, 0.8125, 0.9688, 0.8125, 0.9688, 0.75, 1.0, 0.25, 1.0, 0.3125, 0.9688, 0.3125, 0.9688, 0.25, 1.0, 0.6875, 1.0, 0.75, 0.9688, 0.75, 0.9688, 0.6875, 1.0, 0.1875, 1.0, 0.25, 0.9688, 0.25, 0.9688, 0.1875, 1.0, 0.625, 1.0, 0.6875, 0.9688, 0.6875, 0.9688, 0.625, 1.0, 0.125, 1.0, 0.1875, 0.9688, 0.1875, 0.9688, 0.125, 1.0, 0.5625, 1.0, 0.625, 0.9688, 0.625, 0.9688, 0.5625, 1.0, 0.0625, 1.0, 0.125, 0.9688, 0.125, 0.9688, 0.0625, 1.0, 0.5, 1.0, 0.5625, 0.9688, 0.5625, 0.9687, 0.5, 1.0, 0.9375, 0.9844, 1.0, 0.9688, 0.9375, 0.9844, 0.0, 1.0, 0.0625, 0.9688, 0.0625, 0.9688, 0.1875, 0.9688, 0.25, 0.9375, 0.25, 0.9375, 0.1875, 0.9688, 0.625, 0.9688, 0.6875, 0.9375, 0.6875, 0.9375, 0.625, 0.9688, 0.125, 0.9688, 0.1875, 0.9375, 0.1875, 0.9375, 0.125, 0.9688, 0.5625, 0.9688, 0.625, 0.9375, 0.625, 0.9375, 0.5625, 0.9688, 0.0625, 0.9688, 0.125, 0.9375, 0.125, 0.9375, 0.0625, 0.9687, 0.5, 0.9688, 0.5625, 0.9375, 0.5625, 0.9375, 0.5, 0.9688, 0.9375, 0.9531, 1.0, 0.9375, 0.9375, 0.9531, 0.0, 0.9688, 0.0625, 0.9375, 0.0625, 0.9688, 0.4375, 0.9687, 0.5, 0.9375, 0.5, 0.9375, 0.4375, 0.9688, 0.875, 0.9688, 0.9375, 0.9375, 0.9375, 0.9375, 0.875, 0.9687, 0.375, 0.9688, 0.4375, 0.9375, 0.4375, 0.9375, 0.375, 0.9688, 0.8125, 0.9688, 0.875, 0.9375, 0.875, 0.9375, 0.8125, 0.9688, 0.3125, 0.9687, 0.375, 0.9375, 0.375, 0.9375, 0.3125, 0.9688, 0.75, 0.9688, 0.8125, 0.9375, 0.8125, 0.9375, 0.75, 0.9688, 0.25, 0.9688, 0.3125, 0.9375, 0.3125, 0.9375, 0.25, 0.9688, 0.6875, 0.9688, 0.75, 0.9375, 0.75, 0.9375, 0.6875, 0.9375, 0.375, 0.9375, 0.4375, 0.9062, 0.4375, 0.9062, 0.375, 0.9375, 0.8125, 0.9375, 0.875, 0.9062, 0.875, 0.9062, 0.8125, 0.9375, 0.3125, 0.9375, 0.375, 0.9062, 0.375, 0.9062, 0.3125, 0.9375, 0.75, 0.9375, 0.8125, 0.9062, 0.8125, 0.9062, 0.75, 0.9375, 0.25, 0.9375, 0.3125, 0.9062, 0.3125, 0.9062, 0.25, 0.9375, 0.6875, 0.9375, 0.75, 0.9062, 0.75, 0.9062, 0.6875, 0.9375, 0.1875, 0.9375, 0.25, 0.9062, 0.25, 0.9062, 0.1875, 0.9375, 0.625, 0.9375, 0.6875, 0.9062, 0.6875, 0.9062, 0.625, 0.9375, 0.125, 0.9375, 0.1875, 0.9062, 0.1875, 0.9062, 0.125, 0.9375, 0.5625, 0.9375, 0.625, 0.9062, 0.625, 0.9062, 0.5625, 0.9375, 0.0625, 0.9375, 0.125, 0.9062, 0.125, 0.9062, 0.0625, 0.9375, 0.5, 0.9375, 0.5625, 0.9062, 0.5625, 0.9062, 0.5, 0.9375, 0.9375, 0.9219, 1.0, 0.9062, 0.9375, 0.9219, 0.0, 0.9375, 0.0625, 0.9062, 0.0625, 0.9375, 0.4375, 0.9375, 0.5, 0.9062, 0.5, 0.9062, 0.4375, 0.9375, 0.875, 0.9375, 0.9375, 0.9062, 0.9375, 0.9062, 0.875, 0.9062, 0.125, 0.9062, 0.1875, 0.875, 0.1875, 0.875, 0.125, 0.9062, 0.5625, 0.9062, 0.625, 0.875, 0.625, 0.875, 0.5625, 0.9062, 0.0625, 0.9062, 0.125, 0.875, 0.125, 0.875, 0.0625, 0.9062, 0.5, 0.9062, 0.5625, 0.875, 0.5625, 0.875, 0.5, 0.9062, 0.9375, 0.8906, 1.0, 0.875, 0.9375, 0.8906, 0.0, 0.9062, 0.0625, 0.875, 0.0625, 0.9062, 0.4375, 0.9062, 0.5, 0.875, 0.5, 0.875, 0.4375, 0.9062, 0.875, 0.9062, 0.9375, 0.875, 0.9375, 0.875, 0.875, 0.9062, 0.375, 0.9062, 0.4375, 0.875, 0.4375, 0.875, 0.375, 0.9062, 0.8125, 0.9062, 0.875, 0.875, 0.875, 0.875, 0.8125, 0.9062, 0.3125, 0.9062, 0.375, 0.875, 0.375, 0.875, 0.3125, 0.9062, 0.75, 0.9062, 0.8125, 0.875, 0.8125, 0.875, 0.75, 0.9062, 0.25, 0.9062, 0.3125, 0.875, 0.3125, 0.875, 0.25, 0.9062, 0.6875, 0.9062, 0.75, 0.875, 0.75, 0.875, 0.6875, 0.9062, 0.1875, 0.9062, 0.25, 0.875, 0.25, 0.875, 0.1875, 0.9062, 0.625, 0.9062, 0.6875, 0.875, 0.6875, 0.875, 0.625, 0.875, 0.8125, 0.875, 0.875, 0.8438, 0.875, 0.8438, 0.8125, 0.875, 0.3125, 0.875, 0.375, 0.8438, 0.375, 0.8438, 0.3125, 0.875, 0.75, 0.875, 0.8125, 0.8438, 0.8125, 0.8438, 0.75, 0.875, 0.25, 0.875, 0.3125, 0.8438, 0.3125, 0.8438, 0.25, 0.875, 0.6875, 0.875, 0.75, 0.8438, 0.75, 0.8438, 0.6875, 0.875, 0.1875, 0.875, 0.25, 0.8438, 0.25, 0.8438, 0.1875, 0.875, 0.625, 0.875, 0.6875, 0.8438, 0.6875, 0.8438, 0.625, 0.875, 0.125, 0.875, 0.1875, 0.8438, 0.1875, 0.8438, 0.125, 0.875, 0.5625, 0.875, 0.625, 0.8438, 0.625, 0.8438, 0.5625, 0.875, 0.0625, 0.875, 0.125, 0.8438, 0.125, 0.8438, 0.0625, 0.875, 0.5, 0.875, 0.5625, 0.8438, 0.5625, 0.8437, 0.5, 0.875, 0.9375, 0.8594, 1.0, 0.8438, 0.9375, 0.8594, 0.0, 0.875, 0.0625, 0.8438, 0.0625, 0.875, 0.4375, 0.875, 0.5, 0.8437, 0.5, 0.8438, 0.4375, 0.875, 0.875, 0.875, 0.9375, 0.8438, 0.9375, 0.8438, 0.875, 0.875, 0.375, 0.875, 0.4375, 0.8438, 0.4375, 0.8438, 0.375, 0.8438, 0.5625, 0.8438, 0.625, 0.8125, 0.625, 0.8125, 0.5625, 0.8438, 0.0625, 0.8438, 0.125, 0.8125, 0.125, 0.8125, 0.0625, 0.8437, 0.5, 0.8438, 0.5625, 0.8125, 0.5625, 0.8125, 0.5, 0.8438, 0.9375, 0.8281, 1.0, 0.8125, 0.9375, 0.8281, 0.0, 0.8438, 0.0625, 0.8125, 0.0625, 0.8438, 0.4375, 0.8437, 0.5, 0.8125, 0.5, 0.8125, 0.4375, 0.8438, 0.875, 0.8438, 0.9375, 0.8125, 0.9375, 0.8125, 0.875, 0.8438, 0.375, 0.8438, 0.4375, 0.8125, 0.4375, 0.8125, 0.375, 0.8438, 0.8125, 0.8438, 0.875, 0.8125, 0.875, 0.8125, 0.8125, 0.8438, 0.3125, 0.8438, 0.375, 0.8125, 0.375, 0.8125, 0.3125, 0.8438, 0.75, 0.8438, 0.8125, 0.8125, 0.8125, 0.8125, 0.75, 0.8438, 0.25, 0.8438, 0.3125, 0.8125, 0.3125, 0.8125, 0.25, 0.8438, 0.6875, 0.8438, 0.75, 0.8125, 0.75, 0.8125, 0.6875, 0.8438, 0.1875, 0.8438, 0.25, 0.8125, 0.25, 0.8125, 0.1875, 0.8438, 0.625, 0.8438, 0.6875, 0.8125, 0.6875, 0.8125, 0.625, 0.8438, 0.125, 0.8438, 0.1875, 0.8125, 0.1875, 0.8125, 0.125, 0.8125, 0.3125, 0.8125, 0.375, 0.7812, 0.375, 0.7812, 0.3125, 0.8125, 0.75, 0.8125, 0.8125, 0.7812, 0.8125, 0.7812, 0.75, 0.8125, 0.25, 0.8125, 0.3125, 0.7812, 0.3125, 0.7812, 0.25, 0.8125, 0.6875, 0.8125, 0.75, 0.7812, 0.75, 0.7812, 0.6875, 0.8125, 0.1875, 0.8125, 0.25, 0.7812, 0.25, 0.7812, 0.1875, 0.8125, 0.625, 0.8125, 0.6875, 0.7812, 0.6875, 0.7812, 0.625, 0.8125, 0.125, 0.8125, 0.1875, 0.7812, 0.1875, 0.7812, 0.125, 0.8125, 0.5625, 0.8125, 0.625, 0.7812, 0.625, 0.7812, 0.5625, 0.8125, 0.0625, 0.8125, 0.125, 0.7812, 0.125, 0.7812, 0.0625, 0.8125, 0.5, 0.8125, 0.5625, 0.7812, 0.5625, 0.7812, 0.5, 0.8125, 0.9375, 0.7969, 1.0, 0.7812, 0.9375, 0.7969, 0.0, 0.8125, 0.0625, 0.7812, 0.0625, 0.8125, 0.4375, 0.8125, 0.5, 0.7812, 0.5, 0.7812, 0.4375, 0.8125, 0.875, 0.8125, 0.9375, 0.7812, 0.9375, 0.7812, 0.875, 0.8125, 0.375, 0.8125, 0.4375, 0.7812, 0.4375, 0.7812, 0.375, 0.8125, 0.8125, 0.8125, 0.875, 0.7812, 0.875, 0.7812, 0.8125, 0.7812, 0.0625, 0.7812, 0.125, 0.75, 0.125, 0.75, 0.0625, 0.7812, 0.5, 0.7812, 0.5625, 0.75, 0.5625, 0.75, 0.5, 0.7812, 0.9375, 0.7656, 1.0, 0.75, 0.9375, 0.7656, 0.0, 0.7812, 0.0625, 0.75, 0.0625, 0.7812, 0.4375, 0.7812, 0.5, 0.75, 0.5, 0.75, 0.4375, 0.7812, 0.875, 0.7812, 0.9375, 0.75, 0.9375, 0.75, 0.875, 0.7812, 0.375, 0.7812, 0.4375, 0.75, 0.4375, 0.75, 0.375, 0.7812, 0.8125, 0.7812, 0.875, 0.75, 0.875, 0.75, 0.8125, 0.7812, 0.3125, 0.7812, 0.375, 0.75, 0.375, 0.75, 0.3125, 0.7812, 0.75, 0.7812, 0.8125, 0.75, 0.8125, 0.75, 0.75, 0.7812, 0.25, 0.7812, 0.3125, 0.75, 0.3125, 0.75, 0.25, 0.7812, 0.6875, 0.7812, 0.75, 0.75, 0.75, 0.75, 0.6875, 0.7812, 0.1875, 0.7812, 0.25, 0.75, 0.25, 0.75, 0.1875, 0.7812, 0.625, 0.7812, 0.6875, 0.75, 0.6875, 0.75, 0.625, 0.7812, 0.125, 0.7812, 0.1875, 0.75, 0.1875, 0.75, 0.125, 0.7812, 0.5625, 0.7812, 0.625, 0.75, 0.625, 0.75, 0.5625])
me_sphere.materials.append(mat_transp)
me_sphere.use_remesh_fix_poles = True
me_sphere.use_remesh_preserve_attributes = False
me_sphere.update()
me_cube_001 = bpy.data.meshes.new('Cube.001')
me_cube_001.from_pydata([(-1.0, -1.0, -1.0), (-1.0, -1.0, 0.1901), (-1.0, 1.0, -1.0), (-1.0, 1.0, 0.1901), (1.0, -1.0, -1.0), (1.0, -1.0, 0.1901), (1.0, 1.0, -1.0), (1.0, 1.0, 0.1901)], [], [(0, 1, 3, 2), (2, 3, 7, 6), (6, 7, 5, 4), (4, 5, 1, 0), (2, 6, 4, 0)])
me_cube_001.polygons.foreach_set('material_index', [0, 0, 0, 0, 1])
_uv = me_cube_001.uv_layers.new(name='UVMap')
_uv.uv.foreach_set('vector', [0.375, 0.0, 0.625, 0.0, 0.625, 0.25, 0.375, 0.25, 0.375, 0.25, 0.625, 0.25, 0.625, 0.5, 0.375, 0.5, 0.375, 0.5, 0.625, 0.5, 0.625, 0.75, 0.375, 0.75, 0.375, 0.75, 0.625, 0.75, 0.625, 1.0, 0.375, 1.0, 0.125, 0.5, 0.375, 0.5, 0.375, 0.75, 0.125, 0.75])
me_cube_001.materials.append(mat_material_001)
me_cube_001.materials.append(mat_material_002)
me_cube_001.use_remesh_fix_poles = True
me_cube_001.use_remesh_preserve_attributes = False
me_cube_001.update()
me_cube_003 = bpy.data.meshes.new('Cube.003')
me_cube_003.from_pydata([(-4.0, -1.0, -1.0), (-4.0, -1.0, 1.0), (-4.0, 1.0, -1.0), (-4.0, 1.0, 1.0), (-2.0, -1.0, -1.0), (-2.0, -1.0, 1.0), (-2.0, 1.0, -1.0), (-2.0, 1.0, 1.0), (-1.0, -1.0, -1.0), (-1.0, -1.0, 1.0), (-1.0, 1.0, -1.0), (-1.0, 1.0, 1.0), (1.0, -1.0, -1.0), (1.0, -1.0, 1.0), (1.0, 1.0, -1.0), (1.0, 1.0, 1.0), (2.0, -1.0, -1.0), (2.0, -1.0, 1.0), (2.0, 1.0, -1.0), (2.0, 1.0, 1.0), (4.0, -1.0, -1.0), (4.0, -1.0, 1.0), (4.0, 1.0, -1.0), (4.0, 1.0, 1.0), (-1.0, -0.3696, -0.592), (-2.0, -0.3696, -0.592), (1.0, -0.3696, -0.592), (2.0, -0.3696, -0.592), (-2.0, 0.07804, -0.04664), (-2.0, 0.2222, -0.1064), (-2.0, 0.1531, -0.0694), (-2.0, 0.3696, -0.2859), (-2.0, 0.3326, -0.2167), (-2.0, 0.3923, -0.3609), (-2.0, 0.2828, -0.1561), (-2.0, -0.3923, -0.517), (-1.0, -0.3923, -0.517), (1.0, -0.3923, -0.517), (2.0, -0.3923, -0.517), (-2.0, -0.4, -0.439), (-1.0, -0.4, -0.439), (1.0, -0.4, -0.439), (2.0, -0.4, -0.439), (-2.0, -0.3357, -0.6554), (-2.0, -0.3696, -0.2859), (-2.0, -0.3923, -0.3609), (-2.0, -0.2828, -0.1561), (-2.0, -0.2222, -0.7715), (-2.0, -0.2828, -0.7218), (-2.0, -0.2222, -0.1064), (-2.0, -0.1531, -0.8085), (-2.0, -0.3326, -0.6612), (-2.0, -0.3326, -0.2167), (-2.0, -0.1531, -0.0694), (-2.0, -0.07804, -0.8313), (-2.0, -0.07804, -0.04664), (-2.0, 0.07804, -0.8313), (-1.0, -0.3923, -0.3609), (-2.0, -1.748e-08, -0.839), (1.0, -0.3923, -0.3609), (2.0, -0.3923, -0.3609), (-2.0, 4.77e-09, -0.03895), (-2.0, 0.2222, -0.7715), (-2.0, 0.3326, -0.6612), (-2.0, 0.2828, -0.7218), (-2.0, 0.4, -0.439), (-2.0, 0.3696, -0.592), (-2.0, 0.3923, -0.517), (-2.0, 0.1531, -0.8085), (-1.0, -0.3696, -0.2859), (1.0, -0.3696, -0.2859), (2.0, -0.3696, -0.2859), (-1.0, -0.3326, -0.2167), (-1.0, -0.2222, -0.1064), (-1.0, -0.07804, -0.04664), (-1.0, -0.1531, -0.0694), (-1.0, -0.2828, -0.1561), (1.0, -0.3326, -0.2167), (2.0, -0.3326, -0.2167), (1.0, -0.2828, -0.1561), (2.0, -0.2828, -0.1561), (-1.0, -0.3434, -0.641), (-1.0, -0.2828, -0.7218), (-1.0, -0.3326, -0.6612), (-1.0, -0.07804, -0.8313), (-1.0, -0.1531, -0.8085), (-1.0, 0.07804, -0.04664), (-1.0, -1.748e-08, -0.839), (-1.0, 4.77e-09, -0.03895), (-1.0, -0.2222, -0.7715), (-1.0, 0.1531, -0.8085), (-1.0, 0.2828, -0.7218), (-1.0, 0.2828, -0.1561), (-1.0, 0.2222, -0.7715), (-1.0, 0.2222, -0.1064), (-1.0, 0.3696, -0.592), (-1.0, 0.3696, -0.2859), (-1.0, 0.4, -0.439), (-1.0, 0.3923, -0.517), (-1.0, 0.3923, -0.3609), (-1.0, 0.3326, -0.2167), (1.0, -0.2222, -0.1064), (-1.0, 0.3326, -0.6612), (2.0, -0.2222, -0.1064), (-1.0, 0.1531, -0.0694), (-1.0, 0.07804, -0.8313), (1.0, -0.1531, -0.0694), (2.0, -0.1531, -0.0694), (1.0, 0.2222, -0.1064), (1.0, 0.1531, -0.0694), (1.0, 0.07804, -0.04664), (1.0, 0.3326, -0.2167), (1.0, 0.3923, -0.3609), (1.0, 0.3696, -0.2859), (1.0, 0.2828, -0.1561), (1.0, -0.07804, -0.04664), (2.0, -0.07804, -0.04664), (1.0, 4.77e-09, -0.03895), (2.0, 4.77e-09, -0.03895), (1.0, -0.2828, -0.7218), (1.0, -0.2222, -0.7715), (1.0, -0.1531, -0.8085), (1.0, -0.3326, -0.6612), (1.0, -0.07804, -0.8313), (1.0, 0.1531, -0.8085), (1.0, 0.07804, -0.8313), (1.0, -1.748e-08, -0.839), (1.0, 0.3326, -0.6612), (1.0, 0.3434, -0.641), (1.0, 0.2828, -0.7218), (1.0, 0.3923, -0.517), (1.0, 0.4, -0.439), (1.0, 0.2222, -0.7715), (1.0, 0.3696, -0.592), (2.0, 0.07804, -0.04664), (2.0, 0.1531, -0.0694), (2.0, 0.2222, -0.1064), (2.0, -0.2828, -0.7218), (2.0, -0.3326, -0.6612), (2.0, -0.2222, -0.7715), (2.0, -0.1531, -0.8085), (2.0, -0.07804, -0.8313), (2.0, 0.07804, -0.8313), (2.0, -1.748e-08, -0.839), (2.0, 0.2828, -0.1561), (2.0, 0.2828, -0.7218), (2.0, 0.2222, -0.7715), (2.0, 0.3696, -0.592), (2.0, 0.3357, -0.6554), (2.0, 0.3696, -0.2859), (2.0, 0.4, -0.439), (2.0, 0.3923, -0.517), (2.0, 0.3923, -0.3609), (2.0, 0.3326, -0.2167), (2.0, 0.1531, -0.8085), (2.0, 0.3326, -0.6612), (-3.971, -0.9711, -0.9711), (-3.965, -0.9646, 1.0), (-3.971, 0.9711, -0.9711), (-3.965, 0.9646, 1.0), (-2.029, -0.9711, -0.9711), (-2.035, -0.9646, 1.0), (-2.029, 0.9711, -0.9711), (-2.035, 0.9646, 1.0), (-0.9711, -0.9711, -0.9711), (-0.9646, -0.9646, 1.0), (-0.9711, 0.9711, -0.9711), (-0.9646, 0.9646, 1.0), (0.9711, -0.9711, -0.9711), (0.9646, -0.9646, 1.0), (0.9711, 0.9711, -0.9711), (0.9646, 0.9646, 1.0), (2.029, -0.9711, -0.9711), (2.035, -0.9646, 1.0), (2.029, 0.9711, -0.9711), (2.035, 0.9646, 1.0), (3.971, -0.9711, -0.9711), (3.965, -0.9646, 1.0), (3.971, 0.9711, -0.9711), (3.965, 0.9646, 1.0), (-0.9657, -0.3359, -0.5781), (-2.034, -0.3359, -0.5781), (0.9657, -0.3359, -0.5781), (2.034, -0.3359, -0.5781), (-2.034, 0.07094, -0.08233), (-2.034, 0.202, -0.1366), (-2.034, 0.1391, -0.103), (-2.034, 0.3359, -0.2998), (-2.034, 0.3023, -0.2369), (-2.034, 0.3566, -0.368), (-2.034, 0.2571, -0.1818), (-2.034, -0.3566, -0.5099), (-0.9657, -0.3566, -0.5099), (0.9657, -0.3566, -0.5099), (2.034, -0.3566, -0.5099), (-2.034, -0.3636, -0.439), (-0.9657, -0.3636, -0.439), (0.9657, -0.3636, -0.439), (2.034, -0.3636, -0.439), (-2.035, -0.3045, -0.6387), (-2.034, -0.3359, -0.2998), (-2.034, -0.3566, -0.368), (-2.034, -0.2571, -0.1818), (-2.034, -0.202, -0.7413), (-2.034, -0.2571, -0.6961), (-2.034, -0.202, -0.1366), (-2.034, -0.1391, -0.7749), (-2.034, -0.3023, -0.641), (-2.034, -0.3023, -0.2369), (-2.034, -0.1391, -0.103), (-2.034, -0.07094, -0.7956), (-2.034, -0.07094, -0.08233), (-2.034, 0.07094, -0.7956), (-0.9657, -0.3566, -0.368), (-2.034, -1.748e-08, -0.8026), (0.9657, -0.3566, -0.368), (2.034, -0.3566, -0.368), (-2.034, 4.77e-09, -0.07535), (-2.034, 0.202, -0.7413), (-2.036, 0.3042, -0.6422), (-2.034, 0.2571, -0.6961), (-2.034, 0.3636, -0.439), (-2.034, 0.3359, -0.5781), (-2.034, 0.3566, -0.5099), (-2.034, 0.1391, -0.7749), (-0.9657, -0.3359, -0.2998), (0.9657, -0.3359, -0.2998), (2.034, -0.3359, -0.2998), (-0.9657, -0.3023, -0.2369), (-0.9657, -0.202, -0.1366), (-0.9657, -0.07094, -0.08233), (-0.9657, -0.1391, -0.103), (-0.9657, -0.2571, -0.1818), (0.9657, -0.3023, -0.2369), (2.034, -0.3023, -0.2369), (0.9657, -0.2571, -0.1818), (2.034, -0.2571, -0.1818), (-0.9646, -0.3122, -0.6243), (-0.9657, -0.2571, -0.6961), (-0.9657, -0.3023, -0.641), (-0.9657, -0.07094, -0.7956), (-0.9657, -0.1391, -0.7749), (-0.9657, 0.07094, -0.08233), (-0.9657, -1.748e-08, -0.8026), (-0.9657, 4.77e-09, -0.07535), (-0.9657, -0.202, -0.7413), (-0.9657, 0.1391, -0.7749), (-0.9657, 0.2571, -0.6961), (-0.9657, 0.2571, -0.1818), (-0.9657, 0.202, -0.7413), (-0.9657, 0.202, -0.1366), (-0.9657, 0.3359, -0.5781), (-0.9657, 0.3359, -0.2998), (-0.9657, 0.3636, -0.439), (-0.9657, 0.3566, -0.5099), (-0.9657, 0.3566, -0.368), (-0.9657, 0.3023, -0.2369), (0.9657, -0.202, -0.1366), (-0.9635, 0.3042, -0.6422), (2.034, -0.202, -0.1366), (-0.9657, 0.1391, -0.103), (-0.9657, 0.07094, -0.7956), (0.9657, -0.1391, -0.103), (2.034, -0.1391, -0.103), (0.9657, 0.202, -0.1366), (0.9657, 0.1391, -0.103), (0.9657, 0.07094, -0.08233), (0.9657, 0.3023, -0.2369), (0.9657, 0.3566, -0.368), (0.9657, 0.3359, -0.2998), (0.9657, 0.2571, -0.1818), (0.9657, -0.07094, -0.08233), (2.034, -0.07094, -0.08233), (0.9657, 4.77e-09, -0.07535), (2.034, 4.77e-09, -0.07535), (0.9657, -0.2571, -0.6961), (0.9657, -0.202, -0.7413), (0.9657, -0.1391, -0.7749), (0.9635, -0.3042, -0.6422), (0.9657, -0.07094, -0.7956), (0.9657, 0.1391, -0.7749), (0.9657, 0.07094, -0.7956), (0.9657, -1.748e-08, -0.8026), (0.9657, 0.3023, -0.641), (0.9646, 0.3122, -0.6243), (0.9657, 0.2571, -0.6961), (0.9657, 0.3566, -0.5099), (0.9657, 0.3636, -0.439), (0.9657, 0.202, -0.7413), (0.9657, 0.3359, -0.5781), (2.034, 0.07094, -0.08233), (2.034, 0.1391, -0.103), (2.034, 0.202, -0.1366), (2.034, -0.2571, -0.6961), (2.036, -0.3042, -0.6422), (2.034, -0.202, -0.7413), (2.034, -0.1391, -0.7749), (2.034, -0.07094, -0.7956), (2.034, 0.07094, -0.7956), (2.034, -1.748e-08, -0.8026), (2.034, 0.2571, -0.1818), (2.034, 0.2571, -0.6961), (2.034, 0.202, -0.7413), (2.034, 0.3359, -0.5781), (2.035, 0.3045, -0.6387), (2.034, 0.3359, -0.2998), (2.034, 0.3636, -0.439), (2.034, 0.3566, -0.5099), (2.034, 0.3566, -0.368), (2.034, 0.3023, -0.2369), (2.034, 0.1391, -0.7749), (2.034, 0.3023, -0.641)], [], [(0, 1, 3, 2), (2, 3, 7, 6), (63, 6, 7, 5, 4, 43, 25, 35, 39, 45, 44, 52, 46, 49, 53, 55, 61, 28, 30, 29, 34, 32, 31, 33, 65, 67, 66), (43, 4, 6, 63, 64, 62, 68, 56, 58, 54, 50, 47, 48, 51), (4, 5, 1, 0), (2, 6, 4, 0), (81, 8, 9, 11, 10, 102, 95, 98, 97, 99, 96, 100, 92, 94, 104, 86, 88, 74, 75, 73, 76, 72, 69, 57, 40, 36, 24), (102, 10, 8, 81, 83, 82, 89, 85, 84, 87, 105, 90, 93, 91), (10, 11, 15, 14), (122, 12, 14, 128, 127, 129, 132, 124, 125, 126, 123, 121, 120, 119), (133, 128, 14, 15, 13, 12, 122, 26, 37, 41, 59, 70, 77, 79, 101, 106, 115, 117, 110, 109, 108, 114, 111, 113, 112, 131, 130), (12, 13, 9, 8), (10, 14, 12, 8), (138, 16, 17, 19, 18, 148, 147, 151, 150, 152, 149, 153, 144, 136, 135, 134, 118, 116, 107, 103, 80, 78, 71, 60, 42, 38, 27), (18, 16, 138, 137, 139, 140, 141, 143, 142, 154, 146, 145, 155, 148), (18, 19, 23, 22), (22, 23, 21, 20), (20, 21, 17, 16), (18, 22, 20, 16), (32, 34, 92, 100), (34, 29, 94, 92), (29, 30, 104, 94), (30, 28, 86, 104), (28, 61, 88, 86), (61, 55, 74, 88), (55, 53, 75, 74), (53, 49, 73, 75), (49, 46, 76, 73), (46, 52, 72, 76), (52, 44, 69, 72), (44, 45, 57, 69), (45, 39, 40, 57), (39, 35, 36, 40), (35, 25, 24, 36), (25, 43, 81, 24), (43, 51, 83, 81), (51, 48, 82, 83), (48, 47, 89, 82), (47, 50, 85, 89), (50, 54, 84, 85), (54, 58, 87, 84), (58, 56, 105, 87), (56, 68, 90, 105), (68, 62, 93, 90), (62, 64, 91, 93), (64, 63, 102, 91), (63, 66, 95, 102), (66, 67, 98, 95), (67, 65, 97, 98), (65, 33, 99, 97), (33, 31, 96, 99), (31, 32, 100, 96), (138, 27, 26, 122), (27, 38, 37, 26), (38, 42, 41, 37), (42, 60, 59, 41), (60, 71, 70, 59), (71, 78, 77, 70), (78, 80, 79, 77), (80, 103, 101, 79), (103, 107, 106, 101), (107, 116, 115, 106), (116, 118, 117, 115), (118, 134, 110, 117), (134, 135, 109, 110), (135, 136, 108, 109), (136, 144, 114, 108), (144, 153, 111, 114), (153, 149, 113, 111), (149, 152, 112, 113), (152, 150, 131, 112), (150, 151, 130, 131), (151, 147, 133, 130), (147, 148, 128, 133), (148, 155, 127, 128), (155, 145, 129, 127), (145, 146, 132, 129), (146, 154, 124, 132), (154, 142, 125, 124), (142, 143, 126, 125), (143, 141, 123, 126), (141, 140, 121, 123), (140, 139, 120, 121), (139, 137, 119, 120), (137, 138, 122, 119), (156, 158, 159, 157), (158, 162, 163, 159), (219, 222, 223, 221, 189, 187, 188, 190, 185, 186, 184, 217, 211, 209, 205, 202, 208, 200, 201, 195, 191, 181, 199, 160, 161, 163, 162), (199, 207, 204, 203, 206, 210, 214, 212, 224, 218, 220, 219, 162, 160), (160, 156, 157, 161), (158, 156, 160, 162), (237, 180, 192, 196, 213, 225, 228, 232, 229, 231, 230, 244, 242, 260, 250, 248, 256, 252, 255, 253, 254, 251, 258, 166, 167, 165, 164), (258, 247, 249, 246, 261, 243, 240, 241, 245, 238, 239, 237, 164, 166), (166, 170, 171, 167), (278, 275, 276, 277, 279, 282, 281, 280, 288, 285, 283, 284, 170, 168), (289, 286, 287, 268, 269, 267, 270, 264, 265, 266, 273, 271, 262, 257, 235, 233, 226, 215, 197, 193, 182, 278, 168, 169, 171, 170, 284), (168, 164, 165, 169), (166, 164, 168, 170), (294, 183, 194, 198, 216, 227, 234, 236, 259, 263, 272, 274, 290, 291, 292, 300, 309, 305, 308, 306, 307, 303, 304, 174, 175, 173, 172), (174, 304, 311, 301, 302, 310, 298, 299, 297, 296, 295, 293, 294, 172), (174, 178, 179, 175), (178, 176, 177, 179), (176, 172, 173, 177), (174, 172, 176, 178), (188, 256, 248, 190), (190, 248, 250, 185), (185, 250, 260, 186), (186, 260, 242, 184), (184, 242, 244, 217), (217, 244, 230, 211), (211, 230, 231, 209), (209, 231, 229, 205), (205, 229, 232, 202), (202, 232, 228, 208), (208, 228, 225, 200), (200, 225, 213, 201), (201, 213, 196, 195), (195, 196, 192, 191), (191, 192, 180, 181), (181, 180, 237, 199), (199, 237, 239, 207), (207, 239, 238, 204), (204, 238, 245, 203), (203, 245, 241, 206), (206, 241, 240, 210), (210, 240, 243, 214), (214, 243, 261, 212), (212, 261, 246, 224), (224, 246, 249, 218), (218, 249, 247, 220), (220, 247, 258, 219), (219, 258, 251, 222), (222, 251, 254, 223), (223, 254, 253, 221), (221, 253, 255, 189), (189, 255, 252, 187), (187, 252, 256, 188), (294, 278, 182, 183), (183, 182, 193, 194), (194, 193, 197, 198), (198, 197, 215, 216), (216, 215, 226, 227), (227, 226, 233, 234), (234, 233, 235, 236), (236, 235, 257, 259), (259, 257, 262, 263), (263, 262, 271, 272), (272, 271, 273, 274), (274, 273, 266, 290), (290, 266, 265, 291), (291, 265, 264, 292), (292, 264, 270, 300), (300, 270, 267, 309), (309, 267, 269, 305), (305, 269, 268, 308), (308, 268, 287, 306), (306, 287, 286, 307), (307, 286, 289, 303), (303, 289, 284, 304), (304, 284, 283, 311), (311, 283, 285, 301), (301, 285, 288, 302), (302, 288, 280, 310), (310, 280, 281, 298), (298, 281, 282, 299), (299, 282, 279, 297), (297, 279, 277, 296), (296, 277, 276, 295), (295, 276, 275, 293), (293, 275, 278, 294), (3, 1, 157, 159), (1, 5, 161, 157), (5, 7, 163, 161), (11, 9, 165, 167), (9, 13, 169, 165), (13, 15, 171, 169), (19, 17, 173, 175), (17, 21, 177, 173), (21, 23, 179, 177), (7, 3, 159, 163), (15, 11, 167, 171), (23, 19, 175, 179)])
me_cube_003.polygons.foreach_set('material_index', [1, 1, 1, 1, 1, 1, 1, 1, 1, 1, 1, 1, 1, 1, 1, 1, 1, 1, 1, 1, 1, 1, 1, 1, 1, 1, 1, 1, 1, 1, 1, 1, 1, 1, 1, 1, 1, 1, 1, 1, 1, 1, 1, 1, 1, 1, 1, 1, 1, 1, 1, 1, 1, 1, 1, 1, 1, 1, 1, 1, 1, 1, 1, 1, 1, 1, 1, 1, 1, 1, 1, 1, 1, 1, 1, 1, 1, 1, 1, 1, 1, 1, 1, 1, 1, 1, 1, 1, 1, 1, 0, 1, 1, 1, 1, 1, 1, 0, 1, 1, 1, 1, 1, 0, 1, 1, 1, 1, 1, 1, 1, 1, 1, 1, 1, 1, 1, 1, 1, 1, 1, 1, 1, 1, 1, 1, 1, 1, 1, 1, 1, 1, 1, 1, 1, 1, 1, 1, 1, 1, 1, 1, 1, 1, 1, 1, 1, 1, 1, 1, 1, 1, 1, 1, 1, 1, 1, 1, 1, 1, 1, 1, 1, 1, 1, 1, 1, 1, 1, 1, 1, 1, 1, 1, 1, 1, 1, 1, 1, 1, 1, 1])
_uv = me_cube_003.uv_layers.new(name='UVMap')
_uv.uv.foreach_set('vector', [0.375, 0.0, 0.625, 0.0, 0.625, 0.25, 0.375, 0.25, 0.375, 0.25, 0.625, 0.25, 0.625, 0.5, 0.375, 0.5, 0.4174, 0.5834, 0.375, 0.5, 0.625, 0.5, 0.625, 0.75, 0.375, 0.75, 0.4181, 0.667, 0.426, 0.6712, 0.4354, 0.674, 0.4451, 0.675, 0.4549, 0.674, 0.4643, 0.6712, 0.4729, 0.6666, 0.4805, 0.6604, 0.4867, 0.6528, 0.4913, 0.6441, 0.4942, 0.6348, 0.4951, 0.625, 0.4942, 0.6152, 0.4913, 0.6059, 0.4867, 0.5972, 0.4805, 0.5896, 0.4729, 0.5834, 0.4643, 0.5788, 0.4549, 0.576, 0.4451, 0.575, 0.4354, 0.576, 0.426, 0.5788, 0.4181, 0.667, 0.375, 0.75, 0.375, 0.5, 0.4174, 0.5834, 0.4098, 0.5896, 0.4036, 0.5972, 0.3989, 0.6059, 0.3961, 0.6152, 0.3951, 0.625, 0.3961, 0.6348, 0.3989, 0.6441, 0.4036, 0.6528, 0.4098, 0.6604, 0.4174, 0.6666, 0.375, 0.75, 0.625, 0.75, 0.625, 1.0, 0.375, 1.0, 0.125, 0.5, 0.375, 0.5, 0.375, 0.75, 0.125, 0.75, 0.4199, 0.08208, 0.375, 0.0, 0.625, 0.0, 0.625, 0.25, 0.375, 0.25, 0.4174, 0.1666, 0.426, 0.1712, 0.4354, 0.174, 0.4451, 0.175, 0.4549, 0.174, 0.4643, 0.1712, 0.4729, 0.1666, 0.4805, 0.1604, 0.4867, 0.1528, 0.4913, 0.1441, 0.4942, 0.1348, 0.4951, 0.125, 0.4942, 0.1152, 0.4913, 0.1059, 0.4867, 0.09722, 0.4805, 0.08964, 0.4729, 0.08343, 0.4643, 0.07881, 0.4549, 0.07596, 0.4451, 0.075, 0.4354, 0.07596, 0.426, 0.07881, 0.4174, 0.1666, 0.375, 0.25, 0.375, 0.0, 0.4199, 0.08208, 0.4174, 0.08343, 0.4098, 0.08964, 0.4036, 0.09722, 0.3989, 0.1059, 0.3961, 0.1152, 0.3951, 0.125, 0.3961, 0.1348, 0.3989, 0.1441, 0.4036, 0.1528, 0.4098, 0.1604, 0.375, 0.25, 0.625, 0.25, 0.625, 0.5, 0.375, 0.5, 0.4174, 0.6666, 0.375, 0.75, 0.375, 0.5, 0.4199, 0.5821, 0.4174, 0.5834, 0.4098, 0.5896, 0.4036, 0.5972, 0.3989, 0.6059, 0.3961, 0.6152, 0.3951, 0.625, 0.3961, 0.6348, 0.3989, 0.6441, 0.4036, 0.6528, 0.4098, 0.6604, 0.426, 0.5788, 0.4199, 0.5821, 0.375, 0.5, 0.625, 0.5, 0.625, 0.75, 0.375, 0.75, 0.4174, 0.6666, 0.426, 0.6712, 0.4354, 0.674, 0.4451, 0.675, 0.4549, 0.674, 0.4643, 0.6712, 0.4729, 0.6666, 0.4805, 0.6604, 0.4867, 0.6528, 0.4913, 0.6441, 0.4942, 0.6348, 0.4951, 0.625, 0.4942, 0.6152, 0.4913, 0.6059, 0.4867, 0.5972, 0.4805, 0.5896, 0.4729, 0.5834, 0.4643, 0.5788, 0.4549, 0.576, 0.4451, 0.575, 0.4354, 0.576, 0.375, 0.75, 0.625, 0.75, 0.625, 1.0, 0.375, 1.0, 0.125, 0.5, 0.375, 0.5, 0.375, 0.75, 0.125, 0.75, 0.4174, 0.08343, 0.375, 0.0, 0.625, 0.0, 0.625, 0.25, 0.375, 0.25, 0.4181, 0.167, 0.426, 0.1712, 0.4354, 0.174, 0.4451, 0.175, 0.4549, 0.174, 0.4643, 0.1712, 0.4729, 0.1666, 0.4805, 0.1604, 0.4867, 0.1528, 0.4913, 0.1441, 0.4942, 0.1348, 0.4951, 0.125, 0.4942, 0.1152, 0.4913, 0.1059, 0.4867, 0.09722, 0.4805, 0.08964, 0.4729, 0.08343, 0.4643, 0.07881, 0.4549, 0.07596, 0.4451, 0.075, 0.4354, 0.07596, 0.426, 0.07881, 0.375, 0.25, 0.375, 0.0, 0.4174, 0.08343, 0.4098, 0.08964, 0.4036, 0.09722, 0.3989, 0.1059, 0.3961, 0.1152, 0.3951, 0.125, 0.3961, 0.1348, 0.3989, 0.1441, 0.4036, 0.1528, 0.4098, 0.1604, 0.4174, 0.1666, 0.4181, 0.167, 0.375, 0.25, 0.625, 0.25, 0.625, 0.5, 0.375, 0.5, 0.375, 0.5, 0.625, 0.5, 0.625, 0.75, 0.375, 0.75, 0.375, 0.75, 0.625, 0.75, 0.625, 1.0, 0.375, 1.0, 0.125, 0.5, 0.375, 0.5, 0.375, 0.75, 0.125, 0.75, 0.4729, 0.5834, 0.4805, 0.5896, 0.4805, 0.1604, 0.4729, 0.1666, 0.4805, 0.5896, 0.4867, 0.5972, 0.4867, 0.1528, 0.4805, 0.1604, 0.4867, 0.5972, 0.4913, 0.6059, 0.4913, 0.1441, 0.4867, 0.1528, 0.4913, 0.6059, 0.4942, 0.6152, 0.4942, 0.1348, 0.4913, 0.1441, 0.4942, 0.6152, 0.4951, 0.625, 0.4951, 0.125, 0.4942, 0.1348, 0.4951, 0.625, 0.4942, 0.6348, 0.4942, 0.1152, 0.4951, 0.125, 0.4942, 0.6348, 0.4913, 0.6441, 0.4913, 0.1059, 0.4942, 0.1152, 0.4913, 0.6441, 0.4867, 0.6528, 0.4867, 0.09722, 0.4913, 0.1059, 0.4867, 0.6528, 0.4805, 0.6604, 0.4805, 0.08964, 0.4867, 0.09722, 0.4805, 0.6604, 0.4729, 0.6666, 0.4729, 0.08343, 0.4805, 0.08964, 0.4729, 0.6666, 0.4643, 0.6712, 0.4643, 0.07881, 0.4729, 0.08343, 0.4643, 0.6712, 0.4549, 0.674, 0.4549, 0.07596, 0.4643, 0.07881, 0.4549, 0.674, 0.4451, 0.675, 0.4451, 0.075, 0.4549, 0.07596, 0.4451, 0.675, 0.4354, 0.674, 0.4354, 0.07596, 0.4451, 0.075, 0.4354, 0.674, 0.426, 0.6712, 0.426, 0.07881, 0.4354, 0.07596, 0.426, 0.6712, 0.4181, 0.667, 0.4199, 0.08208, 0.426, 0.07881, 0.4181, 0.667, 0.4174, 0.6666, 0.4174, 0.08343, 0.4199, 0.08208, 0.4174, 0.6666, 0.4098, 0.6604, 0.4098, 0.08964, 0.4174, 0.08343, 0.4098, 0.6604, 0.4036, 0.6528, 0.4036, 0.09722, 0.4098, 0.08964, 0.4036, 0.6528, 0.3989, 0.6441, 0.3989, 0.1059, 0.4036, 0.09722, 0.3989, 0.6441, 0.3961, 0.6348, 0.3961, 0.1152, 0.3989, 0.1059, 0.3961, 0.6348, 0.3951, 0.625, 0.3951, 0.125, 0.3961, 0.1152, 0.3951, 0.625, 0.3961, 0.6152, 0.3961, 0.1348, 0.3951, 0.125, 0.3961, 0.6152, 0.3989, 0.6059, 0.3989, 0.1441, 0.3961, 0.1348, 0.3989, 0.6059, 0.4036, 0.5972, 0.4036, 0.1528, 0.3989, 0.1441, 0.4036, 0.5972, 0.4098, 0.5896, 0.4098, 0.1604, 0.4036, 0.1528, 0.4098, 0.5896, 0.4174, 0.5834, 0.4174, 0.1666, 0.4098, 0.1604, 0.4174, 0.5834, 0.426, 0.5788, 0.426, 0.1712, 0.4174, 0.1666, 0.426, 0.5788, 0.4354, 0.576, 0.4354, 0.174, 0.426, 0.1712, 0.4354, 0.576, 0.4451, 0.575, 0.4451, 0.175, 0.4354, 0.174, 0.4451, 0.575, 0.4549, 0.576, 0.4549, 0.174, 0.4451, 0.175, 0.4549, 0.576, 0.4643, 0.5788, 0.4643, 0.1712, 0.4549, 0.174, 0.4643, 0.5788, 0.4729, 0.5834, 0.4729, 0.1666, 0.4643, 0.1712, 0.4174, 0.08343, 0.426, 0.07881, 0.426, 0.6712, 0.4174, 0.6666, 0.426, 0.07881, 0.4354, 0.07596, 0.4354, 0.674, 0.426, 0.6712, 0.4354, 0.07596, 0.4451, 0.075, 0.4451, 0.675, 0.4354, 0.674, 0.4451, 0.075, 0.4549, 0.07596, 0.4549, 0.674, 0.4451, 0.675, 0.4549, 0.07596, 0.4643, 0.07881, 0.4643, 0.6712, 0.4549, 0.674, 0.4643, 0.07881, 0.4729, 0.08343, 0.4729, 0.6666, 0.4643, 0.6712, 0.4729, 0.08343, 0.4805, 0.08964, 0.4805, 0.6604, 0.4729, 0.6666, 0.4805, 0.08964, 0.4867, 0.09722, 0.4867, 0.6528, 0.4805, 0.6604, 0.4867, 0.09722, 0.4913, 0.1059, 0.4913, 0.6441, 0.4867, 0.6528, 0.4913, 0.1059, 0.4942, 0.1152, 0.4942, 0.6348, 0.4913, 0.6441, 0.4942, 0.1152, 0.4951, 0.125, 0.4951, 0.625, 0.4942, 0.6348, 0.4951, 0.125, 0.4942, 0.1348, 0.4942, 0.6152, 0.4951, 0.625, 0.4942, 0.1348, 0.4913, 0.1441, 0.4913, 0.6059, 0.4942, 0.6152, 0.4913, 0.1441, 0.4867, 0.1528, 0.4867, 0.5972, 0.4913, 0.6059, 0.4867, 0.1528, 0.4805, 0.1604, 0.4805, 0.5896, 0.4867, 0.5972, 0.4805, 0.1604, 0.4729, 0.1666, 0.4729, 0.5834, 0.4805, 0.5896, 0.4729, 0.1666, 0.4643, 0.1712, 0.4643, 0.5788, 0.4729, 0.5834, 0.4643, 0.1712, 0.4549, 0.174, 0.4549, 0.576, 0.4643, 0.5788, 0.4549, 0.174, 0.4451, 0.175, 0.4451, 0.575, 0.4549, 0.576, 0.4451, 0.175, 0.4354, 0.174, 0.4354, 0.576, 0.4451, 0.575, 0.4354, 0.174, 0.426, 0.1712, 0.426, 0.5788, 0.4354, 0.576, 0.426, 0.1712, 0.4181, 0.167, 0.4199, 0.5821, 0.426, 0.5788, 0.4181, 0.167, 0.4174, 0.1666, 0.4174, 0.5834, 0.4199, 0.5821, 0.4174, 0.1666, 0.4098, 0.1604, 0.4098, 0.5896, 0.4174, 0.5834, 0.4098, 0.1604, 0.4036, 0.1528, 0.4036, 0.5972, 0.4098, 0.5896, 0.4036, 0.1528, 0.3989, 0.1441, 0.3989, 0.6059, 0.4036, 0.5972, 0.3989, 0.1441, 0.3961, 0.1348, 0.3961, 0.6152, 0.3989, 0.6059, 0.3961, 0.1348, 0.3951, 0.125, 0.3951, 0.625, 0.3961, 0.6152, 0.3951, 0.125, 0.3961, 0.1152, 0.3961, 0.6348, 0.3951, 0.625, 0.3961, 0.1152, 0.3989, 0.1059, 0.3989, 0.6441, 0.3961, 0.6348, 0.3989, 0.1059, 0.4036, 0.09722, 0.4036, 0.6528, 0.3989, 0.6441, 0.4036, 0.09722, 0.4098, 0.08964, 0.4098, 0.6604, 0.4036, 0.6528, 0.4098, 0.08964, 0.4174, 0.08343, 0.4174, 0.6666, 0.4098, 0.6604, 0.375, 0.0, 0.375, 0.25, 0.625, 0.25, 0.625, 0.0, 0.375, 0.25, 0.375, 0.5, 0.625, 0.5, 0.625, 0.25, 0.4174, 0.5834, 0.426, 0.5788, 0.4354, 0.576, 0.4451, 0.575, 0.4549, 0.576, 0.4643, 0.5788, 0.4729, 0.5834, 0.4805, 0.5896, 0.4867, 0.5972, 0.4913, 0.6059, 0.4942, 0.6152, 0.4951, 0.625, 0.4942, 0.6348, 0.4913, 0.6441, 0.4867, 0.6528, 0.4805, 0.6604, 0.4729, 0.6666, 0.4643, 0.6712, 0.4549, 0.674, 0.4451, 0.675, 0.4354, 0.674, 0.426, 0.6712, 0.4181, 0.667, 0.375, 0.75, 0.625, 0.75, 0.625, 0.5, 0.375, 0.5, 0.4181, 0.667, 0.4174, 0.6666, 0.4098, 0.6604, 0.4036, 0.6528, 0.3989, 0.6441, 0.3961, 0.6348, 0.3951, 0.625, 0.3961, 0.6152, 0.3989, 0.6059, 0.4036, 0.5972, 0.4098, 0.5896, 0.4174, 0.5834, 0.375, 0.5, 0.375, 0.75, 0.375, 0.75, 0.375, 1.0, 0.625, 1.0, 0.625, 0.75, 0.125, 0.5, 0.125, 0.75, 0.375, 0.75, 0.375, 0.5, 0.4199, 0.08208, 0.426, 0.07881, 0.4354, 0.07596, 0.4451, 0.075, 0.4549, 0.07596, 0.4643, 0.07881, 0.4729, 0.08343, 0.4805, 0.08964, 0.4867, 0.09722, 0.4913, 0.1059, 0.4942, 0.1152, 0.4951, 0.125, 0.4942, 0.1348, 0.4913, 0.1441, 0.4867, 0.1528, 0.4805, 0.1604, 0.4729, 0.1666, 0.4643, 0.1712, 0.4549, 0.174, 0.4451, 0.175, 0.4354, 0.174, 0.426, 0.1712, 0.4174, 0.1666, 0.375, 0.25, 0.625, 0.25, 0.625, 0.0, 0.375, 0.0, 0.4174, 0.1666, 0.4098, 0.1604, 0.4036, 0.1528, 0.3989, 0.1441, 0.3961, 0.1348, 0.3951, 0.125, 0.3961, 0.1152, 0.3989, 0.1059, 0.4036, 0.09722, 0.4098, 0.08964, 0.4174, 0.08343, 0.4199, 0.08208, 0.375, 0.0, 0.375, 0.25, 0.375, 0.25, 0.375, 0.5, 0.625, 0.5, 0.625, 0.25, 0.4174, 0.6666, 0.4098, 0.6604, 0.4036, 0.6528, 0.3989, 0.6441, 0.3961, 0.6348, 0.3951, 0.625, 0.3961, 0.6152, 0.3989, 0.6059, 0.4036, 0.5972, 0.4098, 0.5896, 0.4174, 0.5834, 0.4199, 0.5821, 0.375, 0.5, 0.375, 0.75, 0.426, 0.5788, 0.4354, 0.576, 0.4451, 0.575, 0.4549, 0.576, 0.4643, 0.5788, 0.4729, 0.5834, 0.4805, 0.5896, 0.4867, 0.5972, 0.4913, 0.6059, 0.4942, 0.6152, 0.4951, 0.625, 0.4942, 0.6348, 0.4913, 0.6441, 0.4867, 0.6528, 0.4805, 0.6604, 0.4729, 0.6666, 0.4643, 0.6712, 0.4549, 0.674, 0.4451, 0.675, 0.4354, 0.674, 0.426, 0.6712, 0.4174, 0.6666, 0.375, 0.75, 0.625, 0.75, 0.625, 0.5, 0.375, 0.5, 0.4199, 0.5821, 0.375, 0.75, 0.375, 1.0, 0.625, 1.0, 0.625, 0.75, 0.125, 0.5, 0.125, 0.75, 0.375, 0.75, 0.375, 0.5, 0.4174, 0.08343, 0.426, 0.07881, 0.4354, 0.07596, 0.4451, 0.075, 0.4549, 0.07596, 0.4643, 0.07881, 0.4729, 0.08343, 0.4805, 0.08964, 0.4867, 0.09722, 0.4913, 0.1059, 0.4942, 0.1152, 0.4951, 0.125, 0.4942, 0.1348, 0.4913, 0.1441, 0.4867, 0.1528, 0.4805, 0.1604, 0.4729, 0.1666, 0.4643, 0.1712, 0.4549, 0.174, 0.4451, 0.175, 0.4354, 0.174, 0.426, 0.1712, 0.4181, 0.167, 0.375, 0.25, 0.625, 0.25, 0.625, 0.0, 0.375, 0.0, 0.375, 0.25, 0.4181, 0.167, 0.4174, 0.1666, 0.4098, 0.1604, 0.4036, 0.1528, 0.3989, 0.1441, 0.3961, 0.1348, 0.3951, 0.125, 0.3961, 0.1152, 0.3989, 0.1059, 0.4036, 0.09722, 0.4098, 0.08964, 0.4174, 0.08343, 0.375, 0.0, 0.375, 0.25, 0.375, 0.5, 0.625, 0.5, 0.625, 0.25, 0.375, 0.5, 0.375, 0.75, 0.625, 0.75, 0.625, 0.5, 0.375, 0.75, 0.375, 1.0, 0.625, 1.0, 0.625, 0.75, 0.125, 0.5, 0.125, 0.75, 0.375, 0.75, 0.375, 0.5, 0.4729, 0.5834, 0.4729, 0.1666, 0.4805, 0.1604, 0.4805, 0.5896, 0.4805, 0.5896, 0.4805, 0.1604, 0.4867, 0.1528, 0.4867, 0.5972, 0.4867, 0.5972, 0.4867, 0.1528, 0.4913, 0.1441, 0.4913, 0.6059, 0.4913, 0.6059, 0.4913, 0.1441, 0.4942, 0.1348, 0.4942, 0.6152, 0.4942, 0.6152, 0.4942, 0.1348, 0.4951, 0.125, 0.4951, 0.625, 0.4951, 0.625, 0.4951, 0.125, 0.4942, 0.1152, 0.4942, 0.6348, 0.4942, 0.6348, 0.4942, 0.1152, 0.4913, 0.1059, 0.4913, 0.6441, 0.4913, 0.6441, 0.4913, 0.1059, 0.4867, 0.09722, 0.4867, 0.6528, 0.4867, 0.6528, 0.4867, 0.09722, 0.4805, 0.08964, 0.4805, 0.6604, 0.4805, 0.6604, 0.4805, 0.08964, 0.4729, 0.08343, 0.4729, 0.6666, 0.4729, 0.6666, 0.4729, 0.08343, 0.4643, 0.07881, 0.4643, 0.6712, 0.4643, 0.6712, 0.4643, 0.07881, 0.4549, 0.07596, 0.4549, 0.674, 0.4549, 0.674, 0.4549, 0.07596, 0.4451, 0.075, 0.4451, 0.675, 0.4451, 0.675, 0.4451, 0.075, 0.4354, 0.07596, 0.4354, 0.674, 0.4354, 0.674, 0.4354, 0.07596, 0.426, 0.07881, 0.426, 0.6712, 0.426, 0.6712, 0.426, 0.07881, 0.4199, 0.08208, 0.4181, 0.667, 0.4181, 0.667, 0.4199, 0.08208, 0.4174, 0.08343, 0.4174, 0.6666, 0.4174, 0.6666, 0.4174, 0.08343, 0.4098, 0.08964, 0.4098, 0.6604, 0.4098, 0.6604, 0.4098, 0.08964, 0.4036, 0.09722, 0.4036, 0.6528, 0.4036, 0.6528, 0.4036, 0.09722, 0.3989, 0.1059, 0.3989, 0.6441, 0.3989, 0.6441, 0.3989, 0.1059, 0.3961, 0.1152, 0.3961, 0.6348, 0.3961, 0.6348, 0.3961, 0.1152, 0.3951, 0.125, 0.3951, 0.625, 0.3951, 0.625, 0.3951, 0.125, 0.3961, 0.1348, 0.3961, 0.6152, 0.3961, 0.6152, 0.3961, 0.1348, 0.3989, 0.1441, 0.3989, 0.6059, 0.3989, 0.6059, 0.3989, 0.1441, 0.4036, 0.1528, 0.4036, 0.5972, 0.4036, 0.5972, 0.4036, 0.1528, 0.4098, 0.1604, 0.4098, 0.5896, 0.4098, 0.5896, 0.4098, 0.1604, 0.4174, 0.1666, 0.4174, 0.5834, 0.4174, 0.5834, 0.4174, 0.1666, 0.426, 0.1712, 0.426, 0.5788, 0.426, 0.5788, 0.426, 0.1712, 0.4354, 0.174, 0.4354, 0.576, 0.4354, 0.576, 0.4354, 0.174, 0.4451, 0.175, 0.4451, 0.575, 0.4451, 0.575, 0.4451, 0.175, 0.4549, 0.174, 0.4549, 0.576, 0.4549, 0.576, 0.4549, 0.174, 0.4643, 0.1712, 0.4643, 0.5788, 0.4643, 0.5788, 0.4643, 0.1712, 0.4729, 0.1666, 0.4729, 0.5834, 0.4174, 0.08343, 0.4174, 0.6666, 0.426, 0.6712, 0.426, 0.07881, 0.426, 0.07881, 0.426, 0.6712, 0.4354, 0.674, 0.4354, 0.07596, 0.4354, 0.07596, 0.4354, 0.674, 0.4451, 0.675, 0.4451, 0.075, 0.4451, 0.075, 0.4451, 0.675, 0.4549, 0.674, 0.4549, 0.07596, 0.4549, 0.07596, 0.4549, 0.674, 0.4643, 0.6712, 0.4643, 0.07881, 0.4643, 0.07881, 0.4643, 0.6712, 0.4729, 0.6666, 0.4729, 0.08343, 0.4729, 0.08343, 0.4729, 0.6666, 0.4805, 0.6604, 0.4805, 0.08964, 0.4805, 0.08964, 0.4805, 0.6604, 0.4867, 0.6528, 0.4867, 0.09722, 0.4867, 0.09722, 0.4867, 0.6528, 0.4913, 0.6441, 0.4913, 0.1059, 0.4913, 0.1059, 0.4913, 0.6441, 0.4942, 0.6348, 0.4942, 0.1152, 0.4942, 0.1152, 0.4942, 0.6348, 0.4951, 0.625, 0.4951, 0.125, 0.4951, 0.125, 0.4951, 0.625, 0.4942, 0.6152, 0.4942, 0.1348, 0.4942, 0.1348, 0.4942, 0.6152, 0.4913, 0.6059, 0.4913, 0.1441, 0.4913, 0.1441, 0.4913, 0.6059, 0.4867, 0.5972, 0.4867, 0.1528, 0.4867, 0.1528, 0.4867, 0.5972, 0.4805, 0.5896, 0.4805, 0.1604, 0.4805, 0.1604, 0.4805, 0.5896, 0.4729, 0.5834, 0.4729, 0.1666, 0.4729, 0.1666, 0.4729, 0.5834, 0.4643, 0.5788, 0.4643, 0.1712, 0.4643, 0.1712, 0.4643, 0.5788, 0.4549, 0.576, 0.4549, 0.174, 0.4549, 0.174, 0.4549, 0.576, 0.4451, 0.575, 0.4451, 0.175, 0.4451, 0.175, 0.4451, 0.575, 0.4354, 0.576, 0.4354, 0.174, 0.4354, 0.174, 0.4354, 0.576, 0.426, 0.5788, 0.426, 0.1712, 0.426, 0.1712, 0.426, 0.5788, 0.4199, 0.5821, 0.4181, 0.167, 0.4181, 0.167, 0.4199, 0.5821, 0.4174, 0.5834, 0.4174, 0.1666, 0.4174, 0.1666, 0.4174, 0.5834, 0.4098, 0.5896, 0.4098, 0.1604, 0.4098, 0.1604, 0.4098, 0.5896, 0.4036, 0.5972, 0.4036, 0.1528, 0.4036, 0.1528, 0.4036, 0.5972, 0.3989, 0.6059, 0.3989, 0.1441, 0.3989, 0.1441, 0.3989, 0.6059, 0.3961, 0.6152, 0.3961, 0.1348, 0.3961, 0.1348, 0.3961, 0.6152, 0.3951, 0.625, 0.3951, 0.125, 0.3951, 0.125, 0.3951, 0.625, 0.3961, 0.6348, 0.3961, 0.1152, 0.3961, 0.1152, 0.3961, 0.6348, 0.3989, 0.6441, 0.3989, 0.1059, 0.3989, 0.1059, 0.3989, 0.6441, 0.4036, 0.6528, 0.4036, 0.09722, 0.4036, 0.09722, 0.4036, 0.6528, 0.4098, 0.6604, 0.4098, 0.08964, 0.4098, 0.08964, 0.4098, 0.6604, 0.4174, 0.6666, 0.4174, 0.08343, 0.625, 0.25, 0.625, 0.0, 0.625, 0.0, 0.625, 0.25, 0.625, 1.0, 0.625, 0.75, 0.625, 0.75, 0.625, 1.0, 0.625, 0.75, 0.625, 0.5, 0.625, 0.5, 0.625, 0.75, 0.625, 0.25, 0.625, 0.0, 0.625, 0.0, 0.625, 0.25, 0.625, 1.0, 0.625, 0.75, 0.625, 0.75, 0.625, 1.0, 0.625, 0.75, 0.625, 0.5, 0.625, 0.5, 0.625, 0.75, 0.625, 0.25, 0.625, 0.0, 0.625, 0.0, 0.625, 0.25, 0.625, 1.0, 0.625, 0.75, 0.625, 0.75, 0.625, 1.0, 0.625, 0.75, 0.625, 0.5, 0.625, 0.5, 0.625, 0.75, 0.625, 0.5, 0.625, 0.25, 0.625, 0.25, 0.625, 0.5, 0.625, 0.5, 0.625, 0.25, 0.625, 0.25, 0.625, 0.5, 0.625, 0.5, 0.625, 0.25, 0.625, 0.25, 0.625, 0.5])
me_cube_003.materials.append(mat_material_004)
me_cube_003.materials.append(mat_material)
me_cube_003.use_remesh_fix_poles = True
me_cube_003.use_remesh_preserve_attributes = False
me_cube_003.update()
me_cube = bpy.data.meshes.new('Cube')
me_cube.from_pydata([(-1.0, -1.0, -1.0), (-1.0, -1.0, 1.0), (-1.0, 1.0, -1.0), (-1.0, 1.0, 1.0), (1.0, -1.0, -1.0), (1.0, -1.0, 1.0), (1.0, 1.0, -1.0), (1.0, 1.0, 1.0)], [], [(0, 1, 3, 2), (2, 3, 7, 6), (6, 7, 5, 4), (4, 5, 1, 0), (2, 6, 4, 0), (7, 3, 1, 5)])
me_cube.polygons.foreach_set('use_smooth', [True] * 6)
_uv = me_cube.uv_layers.new(name='UVMap')
_uv.uv.foreach_set('vector', [0.375, 0.0, 0.625, 0.0, 0.625, 0.25, 0.375, 0.25, 0.375, 0.25, 0.625, 0.25, 0.625, 0.5, 0.375, 0.5, 0.375, 0.5, 0.625, 0.5, 0.625, 0.75, 0.375, 0.75, 0.375, 0.75, 0.625, 0.75, 0.625, 1.0, 0.375, 1.0, 0.125, 0.5, 0.375, 0.5, 0.375, 0.75, 0.125, 0.75, 0.625, 0.5, 0.875, 0.5, 0.875, 0.75, 0.625, 0.75])
me_cube.materials.append(mat_liquid_domain_material)
me_cube.use_remesh_fix_poles = True
me_cube.use_remesh_preserve_attributes = False
me_cube.update()

# ---- objects
ob_camera = bpy.data.objects.new('Camera', cam_camera)
ob_sphere = bpy.data.objects.new('Sphere', me_sphere)
ob_wall = bpy.data.objects.new('wall', me_cube_001)
ob_cube = bpy.data.objects.new('Cube', me_cube_003)
ob_liquid_domain = bpy.data.objects.new('Liquid Domain', me_cube)

# ---- transforms, parenting, visibility, modifiers, constraints
ob_camera.location = (0.0, -5.656, 3.182)
ob_camera.rotation_euler = (1.199, 4.471e-08, -0.005236)
ob_camera.lock_rotations_4d = False
ob_camera.empty_display_type = 'ARROWS'
ob_camera.color = (0.0, 0.0, 0.0, 0.0)
ob_camera.display_type = 'WIRE'
ob_camera.lineart.crease_threshold = 0.0
ob_sphere.location = (-3.296, 0.0, 1.891)
ob_sphere.scale = (0.271, 0.271, 0.271)
ob_sphere.display_type = 'WIRE'
_m = ob_sphere.modifiers.new('Fluid', 'FLUID')
_m.fluid_type = 'FLOW'
ob_wall.location = (0.0, 0.0, 5.562)
ob_wall.scale = (9.827, 9.827, 9.827)
ob_cube.location = (0.0, 0.0, 0.439)
_m = ob_cube.modifiers.new('Fluid', 'FLUID')
_m.fluid_type = 'EFFECTOR'
ob_liquid_domain.location = (0.0, -8.941e-08, 0.8914)
ob_liquid_domain.scale = (4.11, 1.271, 2.271)
ob_liquid_domain.display_type = 'SOLID'
_m = ob_liquid_domain.modifiers.new('Fluid', 'FLUID')
_m.fluid_type = 'DOMAIN'

# ---- collection membership
col_collection.objects.link(ob_camera)
col_collection.objects.link(ob_sphere)
col_collection.objects.link(ob_wall)
col_collection.objects.link(ob_cube)
col_collection.objects.link(ob_liquid_domain)

# ---- scene / render settings (as saved in the file)
scene.camera = ob_camera
scene.frame_start = 1; scene.frame_end = 350; scene.frame_set(246)
scene.render.engine = 'CYCLES'
scene.render.image_settings.file_format = 'FFMPEG'
scene.render.image_settings.color_mode = 'RGB'
scene.cycles.samples = 32
scene.cycles.sampling_pattern = 'TABULATED_SOBOL'
scene.cycles.use_light_tree = False
scene.eevee.use_raytracing = True
scene.view_settings.view_transform = 'Filmic'
bpy.context.view_layer.update()

